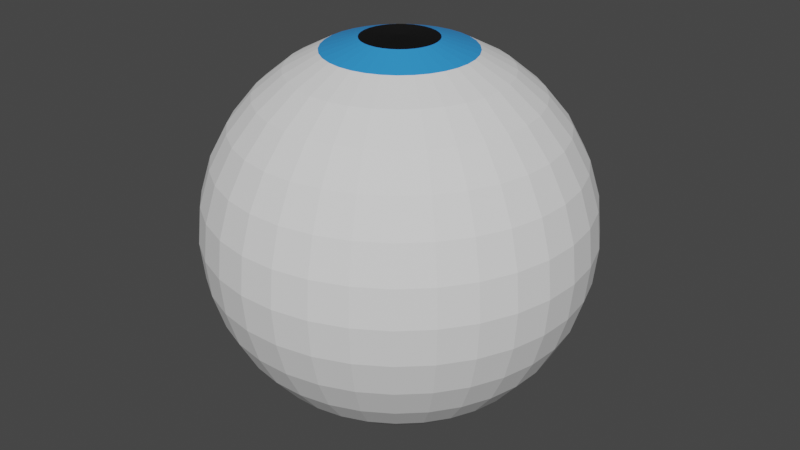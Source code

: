 # Source: eye_v1.blend  (saved by Blender 3.2.14; exported with 4.5.12 LTS)
import bpy
from mathutils import Matrix  # noqa: F401  (used for matrix-valued properties, if any)

bpy.ops.wm.read_factory_settings(use_empty=True)
scene = bpy.context.scene
scene.name = 'Scene'

# ---- collections
col_collection = bpy.data.collections.new('Collection'); scene.collection.children.link(col_collection)

# ---- materials (node trees are filled in below, after node groups)
mat_material_001 = bpy.data.materials.new('Material.001')
mat_material_001.use_transparent_shadow = False
mat_material_003 = bpy.data.materials.new('Material.003')
mat_material_003.use_transparent_shadow = False

# ---- material node trees
mat_material_001.use_nodes = True; mat_material_001.node_tree.nodes.clear()
_N = mat_material_001.node_tree.nodes; _L = mat_material_001.node_tree.links
n0 = _N.new('ShaderNodeBsdfPrincipled'); n0.name = 'Principled BSDF'; n0.location = (10, 300)
n0.distribution = 'GGX'
n0.subsurface_method = 'RANDOM_WALK_SKIN'
n0.inputs[0].default_value = (0.03102, 0.3006, 0.8, 1.0)
n0.inputs[3].default_value = 1.45
n0.inputs[27].default_value = (0.0, 0.0, 0.0, 1.0)
n0.inputs[28].default_value = 1.0
n1 = _N.new('ShaderNodeOutputMaterial'); n1.name = 'Material Output'; n1.location = (300, 300)
_L.new(n0.outputs[0], n1.inputs[0])
n1.is_active_output = True
mat_material_003.use_nodes = True; mat_material_003.node_tree.nodes.clear()
_N = mat_material_003.node_tree.nodes; _L = mat_material_003.node_tree.links
n0 = _N.new('ShaderNodeBsdfPrincipled'); n0.name = 'Principled BSDF'; n0.location = (10, 300)
n0.distribution = 'GGX'
n0.subsurface_method = 'RANDOM_WALK_SKIN'
n0.inputs[0].default_value = (0.0, 0.0, 0.0, 1.0)
n0.inputs[3].default_value = 1.45
n0.inputs[27].default_value = (0.0, 0.0, 0.0, 1.0)
n0.inputs[28].default_value = 1.0
n1 = _N.new('ShaderNodeOutputMaterial'); n1.name = 'Material Output'; n1.location = (300, 300)
_L.new(n0.outputs[0], n1.inputs[0])
n1.is_active_output = True

# ---- world
world_world = bpy.data.worlds.new('World'); scene.world = world_world
world_world.use_nodes = True; world_world.node_tree.nodes.clear()
_N = world_world.node_tree.nodes; _L = world_world.node_tree.links
n0 = _N.new('ShaderNodeOutputWorld'); n0.name = 'World Output'; n0.location = (300, 300)
n1 = _N.new('ShaderNodeBackground'); n1.name = 'Background'; n1.location = (10, 300)
n1.inputs[0].default_value = (0.05088, 0.05088, 0.05088, 1.0)
_L.new(n1.outputs[0], n0.inputs[0])
n0.is_active_output = True
world_world.color = (0.05088, 0.05088, 0.05088)
world_world.use_sun_shadow = False
world_world.sun_shadow_jitter_overblur = 0.0

# ---- meshes
me_sphere = bpy.data.meshes.new('Sphere')
me_sphere.from_pydata([(0.0, 0.3827, 0.9239), (0.0, 0.8315, 0.5556), (0.0, 0.3827, -0.9239), (0.0, 0.1951, -0.9808), (0.07242, 0.3758, 0.9239), (0.1051, 0.5455, 0.8315), (0.1338, 0.6943, 0.7071), (0.1574, 0.8164, 0.5556), (0.1748, 0.9072, 0.3827), (0.1856, 0.9631, 0.1951), (0.1893, 0.9819, -4.371e-08), (0.1856, 0.9631, -0.1951), (0.1748, 0.9072, -0.3827), (0.1574, 0.8164, -0.5556), (0.1338, 0.6943, -0.7071), (0.1051, 0.5455, -0.8315), (0.07242, 0.3758, -0.9239), (0.03692, 0.1916, -0.9808), (0.1422, 0.3553, 0.9239), (0.2065, 0.5158, 0.8315), (0.2628, 0.6565, 0.7071), (0.309, 0.7719, 0.5556), (0.3434, 0.8577, 0.3827), (0.3645, 0.9105, 0.1951), (0.3717, 0.9284, -4.371e-08), (0.3645, 0.9105, -0.1951), (0.3434, 0.8577, -0.3827), (0.309, 0.7719, -0.5556), (0.2628, 0.6565, -0.7071), (0.2065, 0.5158, -0.8315), (0.1422, 0.3553, -0.9239), (0.07251, 0.1811, -0.9808), (0.2069, 0.3219, 0.9239), (0.3004, 0.4674, 0.8315), (0.3823, 0.5949, 0.7071), (0.4495, 0.6995, 0.5556), (0.4995, 0.7772, 0.3827), (0.5303, 0.8251, 0.1951), (0.5406, 0.8413, -4.371e-08), (0.5303, 0.8251, -0.1951), (0.4995, 0.7772, -0.3827), (0.4495, 0.6995, -0.5556), (0.3823, 0.5949, -0.7071), (0.3004, 0.4674, -0.8315), (0.2069, 0.3219, -0.9239), (0.1055, 0.1641, -0.9808), (0.2641, 0.277, 0.9239), (0.3834, 0.4021, 0.8315), (0.488, 0.5118, 0.7071), (0.5738, 0.6018, 0.5556), (0.6375, 0.6686, 0.3827), (0.6768, 0.7098, 0.1951), (0.6901, 0.7237, -4.371e-08), (0.6768, 0.7098, -0.1951), (0.6375, 0.6686, -0.3827), (0.5738, 0.6018, -0.5556), (0.488, 0.5118, -0.7071), (0.3834, 0.4021, -0.8315), (0.2641, 0.277, -0.9239), (0.1346, 0.1412, -0.9808), (0.3117, 0.222, 0.9239), (0.4526, 0.3223, 0.8315), (0.576, 0.4102, 0.7071), (0.6773, 0.4823, 0.5556), (0.7526, 0.5359, 0.3827), (0.7989, 0.5689, 0.1951), (0.8146, 0.5801, -4.371e-08), (0.7989, 0.5689, -0.1951), (0.7526, 0.5359, -0.3827), (0.6773, 0.4823, -0.5556), (0.576, 0.4102, -0.7071), (0.4526, 0.3223, -0.8315), (0.3117, 0.222, -0.9239), (0.1589, 0.1132, -0.9808), (0.3481, 0.159, 0.9239), (0.5054, 0.2308, 0.8315), (0.6432, 0.2937, 0.7071), (0.7563, 0.3454, 0.5556), (0.8404, 0.3838, 0.3827), (0.8922, 0.4074, 0.1951), (0.9096, 0.4154, -4.371e-08), (0.8922, 0.4074, -0.1951), (0.8404, 0.3838, -0.3827), (0.7563, 0.3454, -0.5556), (0.6432, 0.2937, -0.7071), (0.5054, 0.2308, -0.8315), (0.3481, 0.159, -0.9239), (0.1775, 0.08104, -0.9808), (0.3719, 0.09022, 0.9239), (0.5399, 0.131, 0.8315), (0.6872, 0.1667, 0.7071), (0.808, 0.196, 0.5556), (0.8978, 0.2178, 0.3827), (0.9531, 0.2312, 0.1951), (0.9718, 0.2358, -4.371e-08), (0.9531, 0.2312, -0.1951), (0.8978, 0.2178, -0.3827), (0.808, 0.196, -0.5556), (0.6872, 0.1667, -0.7071), (0.5399, 0.131, -0.8315), (0.3719, 0.09022, -0.9239), (0.1896, 0.04599, -0.9808), (0.3823, 0.01821, 0.9239), (0.5549, 0.02644, 0.8315), (0.7063, 0.03365, 0.7071), (0.8305, 0.03956, 0.5556), (0.9228, 0.04396, 0.3827), (0.9797, 0.04667, 0.1951), (0.9989, 0.04758, -4.371e-08), (0.9797, 0.04667, -0.1951), (0.9228, 0.04396, -0.3827), (0.8305, 0.03956, -0.5556), (0.7063, 0.03365, -0.7071), (0.5549, 0.02644, -0.8315), (0.3823, 0.01821, -0.9239), (0.1949, 0.009283, -0.9808), (0.3788, -0.05446, 0.9239), (0.5499, -0.07907, 0.8315), (0.6999, -0.1006, 0.7071), (0.823, -0.1183, 0.5556), (0.9145, -0.1315, 0.3827), (0.9708, -0.1396, 0.1951), (0.9898, -0.1423, -4.371e-08), (0.9708, -0.1396, -0.1951), (0.9145, -0.1315, -0.3827), (0.823, -0.1183, -0.5556), (0.6999, -0.1006, -0.7071), (0.5499, -0.07907, -0.8315), (0.3788, -0.05446, -0.9239), (0.1931, -0.02776, -0.9808), (0.3616, -0.1252, 0.9239), (0.525, -0.1817, 0.8315), (0.6682, -0.2313, 0.7071), (0.7857, -0.2719, 0.5556), (0.8731, -0.3022, 0.3827), (0.9268, -0.3208, 0.1951), (0.945, -0.3271, -4.371e-08), (0.9268, -0.3208, -0.1951), (0.8731, -0.3022, -0.3827), (0.7857, -0.2719, -0.5556), (0.6682, -0.2313, -0.7071), (0.525, -0.1817, -0.8315), (0.3616, -0.1252, -0.9239), (0.1844, -0.06381, -0.9808), (0.3314, -0.1913, 0.9239), (0.4811, -0.2778, 0.8315), (0.6124, -0.3536, 0.7071), (0.7201, -0.4157, 0.5556), (0.8001, -0.4619, 0.3827), (0.8494, -0.4904, 0.1951), (0.866, -0.5, -4.371e-08), (0.8494, -0.4904, -0.1951), (0.8001, -0.4619, -0.3827), (0.7201, -0.4157, -0.5556), (0.6124, -0.3536, -0.7071), (0.4811, -0.2778, -0.8315), (0.3314, -0.1913, -0.9239), (0.169, -0.09755, -0.9808), (0.2892, -0.2506, 0.9239), (0.4199, -0.3638, 0.8315), (0.5344, -0.4631, 0.7071), (0.6284, -0.5445, 0.5556), (0.6982, -0.605, 0.3827), (0.7412, -0.6423, 0.1951), (0.7557, -0.6549, -4.371e-08), (0.7412, -0.6423, -0.1951), (0.6982, -0.605, -0.3827), (0.6284, -0.5445, -0.5556), (0.5344, -0.4631, -0.7071), (0.4199, -0.3638, -0.8315), (0.2892, -0.2506, -0.9239), (0.1474, -0.1278, -0.9808), (0.2366, -0.3008, 0.9239), (0.3434, -0.4367, 0.8315), (0.4371, -0.5558, 0.7071), (0.514, -0.6536, 0.5556), (0.5711, -0.7262, 0.3827), (0.6063, -0.7709, 0.1951), (0.6182, -0.7861, -4.371e-08), (0.6063, -0.7709, -0.1951), (0.5711, -0.7262, -0.3827), (0.514, -0.6536, -0.5556), (0.4371, -0.5558, -0.7071), (0.3434, -0.4367, -0.8315), (0.2366, -0.3008, -0.9239), (0.1206, -0.1534, -0.9808), (0.1754, -0.3401, 0.9239), (0.2546, -0.4938, 0.8315), (0.324, -0.6285, 0.7071), (0.381, -0.739, 0.5556), (0.4233, -0.8212, 0.3827), (0.4494, -0.8718, 0.1951), (0.4582, -0.8888, -4.371e-08), (0.4494, -0.8718, -0.1951), (0.4233, -0.8212, -0.3827), (0.381, -0.739, -0.5556), (0.324, -0.6285, -0.7071), (0.2546, -0.4938, -0.8315), (0.1754, -0.3401, -0.9239), (0.0894, -0.1734, -0.9808), (0.1078, -0.3672, 0.9239), (0.1565, -0.5331, 0.8315), (0.1992, -0.6785, 0.7071), (0.2343, -0.7978, 0.5556), (0.2603, -0.8865, 0.3827), (0.2763, -0.9411, 0.1951), (0.2817, -0.9595, -4.371e-08), (0.2763, -0.9411, -0.1951), (0.2603, -0.8865, -0.3827), (0.2343, -0.7978, -0.5556), (0.1992, -0.6785, -0.7071), (0.1565, -0.5331, -0.8315), (0.1078, -0.3672, -0.9239), (0.05496, -0.1872, -0.9808), (0.03638, -0.381, 0.9239), (0.05281, -0.5531, 0.8315), (0.06721, -0.7039, 0.7071), (0.07904, -0.8277, 0.5556), (0.08782, -0.9197, 0.3827), (0.09323, -0.9763, 0.1951), (0.09506, -0.9955, -4.371e-08), (0.09323, -0.9763, -0.1951), (0.08782, -0.9197, -0.3827), (0.07904, -0.8277, -0.5556), (0.06721, -0.7039, -0.7071), (0.05281, -0.5531, -0.8315), (0.03638, -0.381, -0.9239), (0.01854, -0.1942, -0.9808), (-0.03638, -0.381, 0.9239), (-0.05281, -0.5531, 0.8315), (-0.06721, -0.7039, 0.7071), (-0.07904, -0.8277, 0.5556), (-0.08782, -0.9197, 0.3827), (-0.09323, -0.9763, 0.1951), (-0.09506, -0.9955, -4.371e-08), (-0.09323, -0.9763, -0.1951), (-0.08782, -0.9197, -0.3827), (-0.07904, -0.8277, -0.5556), (-0.06721, -0.7039, -0.7071), (-0.05281, -0.5531, -0.8315), (-0.03638, -0.381, -0.9239), (-0.01854, -0.1942, -0.9808), (-0.1078, -0.3672, 0.9239), (-0.1565, -0.5331, 0.8315), (-0.1992, -0.6785, 0.7071), (-0.2343, -0.7978, 0.5556), (-0.2603, -0.8865, 0.3827), (-0.2763, -0.9411, 0.1951), (-0.2817, -0.9595, -4.371e-08), (-0.2763, -0.9411, -0.1951), (-0.2603, -0.8865, -0.3827), (-0.2343, -0.7978, -0.5556), (-0.1992, -0.6785, -0.7071), (-0.1565, -0.5331, -0.8315), (-0.1078, -0.3672, -0.9239), (-0.05496, -0.1872, -0.9808), (-0.1754, -0.3401, 0.9239), (-0.2546, -0.4938, 0.8315), (-0.324, -0.6285, 0.7071), (-0.381, -0.739, 0.5556), (-0.4233, -0.8212, 0.3827), (-0.4494, -0.8718, 0.1951), (-0.4582, -0.8888, -4.371e-08), (-0.4494, -0.8718, -0.1951), (-0.4233, -0.8212, -0.3827), (-0.381, -0.739, -0.5556), (-0.324, -0.6285, -0.7071), (-0.2546, -0.4938, -0.8315), (-0.1754, -0.3401, -0.9239), (-0.0894, -0.1734, -0.9808), (-0.2366, -0.3008, 0.9239), (-0.3434, -0.4367, 0.8315), (-0.4371, -0.5558, 0.7071), (-0.514, -0.6536, 0.5556), (-0.5711, -0.7262, 0.3827), (-0.6063, -0.7709, 0.1951), (-0.6182, -0.7861, -4.371e-08), (-0.6063, -0.7709, -0.1951), (-0.5711, -0.7262, -0.3827), (-0.514, -0.6536, -0.5556), (-0.4371, -0.5558, -0.7071), (-0.3434, -0.4367, -0.8315), (-0.2366, -0.3008, -0.9239), (-0.1206, -0.1534, -0.9808), (-0.2892, -0.2506, 0.9239), (-0.4199, -0.3638, 0.8315), (-0.5344, -0.4631, 0.7071), (-0.6284, -0.5445, 0.5556), (-0.6982, -0.605, 0.3827), (-0.7412, -0.6423, 0.1951), (-0.7557, -0.6549, -4.371e-08), (-0.7412, -0.6423, -0.1951), (-0.6982, -0.605, -0.3827), (-0.6284, -0.5445, -0.5556), (-0.5344, -0.4631, -0.7071), (-0.4199, -0.3638, -0.8315), (-0.2892, -0.2506, -0.9239), (-0.1474, -0.1278, -0.9808), (-0.3314, -0.1913, 0.9239), (-0.4811, -0.2778, 0.8315), (-0.6124, -0.3536, 0.7071), (-0.7201, -0.4157, 0.5556), (-0.8001, -0.4619, 0.3827), (-0.8494, -0.4904, 0.1951), (-0.866, -0.5, -4.371e-08), (-0.8494, -0.4904, -0.1951), (-0.8001, -0.4619, -0.3827), (-0.7201, -0.4157, -0.5556), (-0.6124, -0.3536, -0.7071), (-0.4811, -0.2778, -0.8315), (-0.3314, -0.1913, -0.9239), (-0.169, -0.09755, -0.9808), (-0.3616, -0.1252, 0.9239), (-0.525, -0.1817, 0.8315), (-0.6682, -0.2313, 0.7071), (-0.7857, -0.2719, 0.5556), (-0.8731, -0.3022, 0.3827), (-0.9268, -0.3208, 0.1951), (-0.945, -0.3271, -4.371e-08), (-0.9268, -0.3208, -0.1951), (-0.8731, -0.3022, -0.3827), (-0.7857, -0.2719, -0.5556), (-0.6682, -0.2313, -0.7071), (-0.525, -0.1817, -0.8315), (-0.3616, -0.1252, -0.9239), (-0.1844, -0.06381, -0.9808), (-0.3788, -0.05446, 0.9239), (-0.5499, -0.07907, 0.8315), (-0.6999, -0.1006, 0.7071), (-0.823, -0.1183, 0.5556), (-0.9145, -0.1315, 0.3827), (-0.9708, -0.1396, 0.1951), (-0.9898, -0.1423, -4.371e-08), (-0.9708, -0.1396, -0.1951), (-0.9145, -0.1315, -0.3827), (-0.823, -0.1183, -0.5556), (-0.6999, -0.1006, -0.7071), (-0.5499, -0.07907, -0.8315), (-0.3788, -0.05446, -0.9239), (-0.1931, -0.02776, -0.9808), (-0.3823, 0.01821, 0.9239), (-0.5549, 0.02643, 0.8315), (-0.7063, 0.03365, 0.7071), (-0.8305, 0.03956, 0.5556), (-0.9228, 0.04396, 0.3827), (-0.9797, 0.04667, 0.1951), (-0.9989, 0.04758, -4.371e-08), (-0.9797, 0.04667, -0.1951), (-0.9228, 0.04396, -0.3827), (-0.8305, 0.03956, -0.5556), (-0.7063, 0.03365, -0.7071), (-0.5549, 0.02643, -0.8315), (-0.3823, 0.01821, -0.9239), (-0.1949, 0.009283, -0.9808), (-0.3719, 0.09022, 0.9239), (-0.5399, 0.131, 0.8315), (-0.6872, 0.1667, 0.7071), (-0.808, 0.196, 0.5556), (-0.8978, 0.2178, 0.3827), (-0.9531, 0.2312, 0.1951), (-0.9718, 0.2358, -4.371e-08), (-0.9531, 0.2312, -0.1951), (-0.8978, 0.2178, -0.3827), (-0.808, 0.196, -0.5556), (-0.6872, 0.1667, -0.7071), (-0.5399, 0.131, -0.8315), (-0.3719, 0.09022, -0.9239), (-0.1896, 0.04599, -0.9808), (0.0, -8.742e-08, -1.0), (-0.3481, 0.159, 0.9239), (-0.5054, 0.2308, 0.8315), (-0.6432, 0.2937, 0.7071), (-0.7563, 0.3454, 0.5556), (-0.8404, 0.3838, 0.3827), (-0.8922, 0.4074, 0.1951), (-0.9096, 0.4154, -4.371e-08), (-0.8922, 0.4074, -0.1951), (-0.8404, 0.3838, -0.3827), (-0.7563, 0.3454, -0.5556), (-0.6432, 0.2937, -0.7071), (-0.5054, 0.2308, -0.8315), (-0.3481, 0.159, -0.9239), (-0.1775, 0.08104, -0.9808), (-0.3117, 0.222, 0.9239), (-0.4526, 0.3223, 0.8315), (-0.576, 0.4102, 0.7071), (-0.6773, 0.4823, 0.5556), (-0.7526, 0.5359, 0.3827), (-0.7989, 0.5689, 0.1951), (-0.8146, 0.5801, -4.371e-08), (-0.7989, 0.5689, -0.1951), (-0.7526, 0.5359, -0.3827), (-0.6773, 0.4823, -0.5556), (-0.576, 0.4102, -0.7071), (-0.4526, 0.3223, -0.8315), (-0.3117, 0.222, -0.9239), (-0.1589, 0.1132, -0.9808), (-0.2641, 0.277, 0.9239), (-0.3834, 0.4021, 0.8315), (-0.488, 0.5118, 0.7071), (-0.5738, 0.6018, 0.5556), (-0.6376, 0.6686, 0.3827), (-0.6768, 0.7098, 0.1951), (-0.6901, 0.7237, -4.371e-08), (-0.6768, 0.7098, -0.1951), (-0.6376, 0.6686, -0.3827), (-0.5738, 0.6018, -0.5556), (-0.488, 0.5118, -0.7071), (-0.3834, 0.4021, -0.8315), (-0.2641, 0.277, -0.9239), (-0.1346, 0.1412, -0.9808), (-0.2069, 0.3219, 0.9239), (-0.3004, 0.4674, 0.8315), (-0.3823, 0.5949, 0.7071), (-0.4495, 0.6995, 0.5556), (-0.4995, 0.7772, 0.3827), (-0.5303, 0.8251, 0.1951), (-0.5406, 0.8413, -4.371e-08), (-0.5303, 0.8251, -0.1951), (-0.4995, 0.7772, -0.3827), (-0.4495, 0.6995, -0.5556), (-0.3823, 0.5949, -0.7071), (-0.3004, 0.4674, -0.8315), (-0.2069, 0.3219, -0.9239), (-0.1055, 0.1641, -0.9808), (-0.1422, 0.3553, 0.9239), (-0.2065, 0.5158, 0.8315), (-0.2628, 0.6565, 0.7071), (-0.309, 0.7719, 0.5556), (-0.3434, 0.8577, 0.3827), (-0.3645, 0.9105, 0.1951), (-0.3717, 0.9284, -4.371e-08), (-0.3645, 0.9105, -0.1951), (-0.3434, 0.8577, -0.3827), (-0.309, 0.7719, -0.5556), (-0.2628, 0.6565, -0.7071), (-0.2065, 0.5158, -0.8315), (-0.1422, 0.3553, -0.9239), (-0.07251, 0.1811, -0.9808), (-0.07242, 0.3758, 0.9239), (-0.1051, 0.5455, 0.8315), (-0.1338, 0.6943, 0.7071), (-0.1574, 0.8164, 0.5556), (-0.1748, 0.9072, 0.3827), (-0.1856, 0.9631, 0.1951), (-0.1893, 0.9819, -4.371e-08), (-0.1856, 0.9631, -0.1951), (-0.1748, 0.9072, -0.3827), (-0.1574, 0.8164, -0.5556), (-0.1338, 0.6943, -0.7071), (-0.1051, 0.5455, -0.8315), (-0.07242, 0.3758, -0.9239), (-0.03692, 0.1916, -0.9808), (-1.027e-07, 0.5556, 0.8315), (-2.816e-08, 0.7071, 0.7071), (-8.776e-08, 0.9239, 0.3827), (-8.776e-08, 0.9808, 0.1951), (-1.772e-07, 1.0, -4.371e-08), (-8.776e-08, 0.9808, -0.1951), (-8.776e-08, 0.9239, -0.3827), (-1.474e-07, 0.8315, -0.5556), (-2.816e-08, 0.7071, -0.7071), (-4.306e-08, 0.5556, -0.8315)], [], [(462, 461, 14, 15), (455, 1, 7, 8), (2, 462, 15, 16), (456, 455, 8, 9), (3, 2, 16, 17), (457, 456, 9, 10), (368, 3, 17), (458, 457, 10, 11), (459, 458, 11, 12), (453, 0, 4, 5), (460, 459, 12, 13), (454, 453, 5, 6), (461, 460, 13, 14), (1, 454, 6, 7), (6, 5, 19, 20), (14, 13, 27, 28), (7, 6, 20, 21), (15, 14, 28, 29), (8, 7, 21, 22), (16, 15, 29, 30), (9, 8, 22, 23), (17, 16, 30, 31), (10, 9, 23, 24), (368, 17, 31), (11, 10, 24, 25), (12, 11, 25, 26), (5, 4, 18, 19), (13, 12, 26, 27), (24, 23, 37, 38), (368, 31, 45), (25, 24, 38, 39), (26, 25, 39, 40), (19, 18, 32, 33), (27, 26, 40, 41), (20, 19, 33, 34), (28, 27, 41, 42), (21, 20, 34, 35), (29, 28, 42, 43), (22, 21, 35, 36), (30, 29, 43, 44), (23, 22, 36, 37), (31, 30, 44, 45), (42, 41, 55, 56), (35, 34, 48, 49), (43, 42, 56, 57), (36, 35, 49, 50), (44, 43, 57, 58), (37, 36, 50, 51), (45, 44, 58, 59), (38, 37, 51, 52), (368, 45, 59), (39, 38, 52, 53), (40, 39, 53, 54), (33, 32, 46, 47), (41, 40, 54, 55), (34, 33, 47, 48), (368, 59, 73), (53, 52, 66, 67), (54, 53, 67, 68), (47, 46, 60, 61), (55, 54, 68, 69), (48, 47, 61, 62), (56, 55, 69, 70), (49, 48, 62, 63), (57, 56, 70, 71), (50, 49, 63, 64), (58, 57, 71, 72), (51, 50, 64, 65), (59, 58, 72, 73), (52, 51, 65, 66), (71, 70, 84, 85), (64, 63, 77, 78), (72, 71, 85, 86), (65, 64, 78, 79), (73, 72, 86, 87), (66, 65, 79, 80), (368, 73, 87), (67, 66, 80, 81), (68, 67, 81, 82), (61, 60, 74, 75), (69, 68, 82, 83), (62, 61, 75, 76), (70, 69, 83, 84), (63, 62, 76, 77), (82, 81, 95, 96), (75, 74, 88, 89), (83, 82, 96, 97), (76, 75, 89, 90), (84, 83, 97, 98), (77, 76, 90, 91), (85, 84, 98, 99), (78, 77, 91, 92), (86, 85, 99, 100), (79, 78, 92, 93), (87, 86, 100, 101), (80, 79, 93, 94), (368, 87, 101), (81, 80, 94, 95), (92, 91, 105, 106), (100, 99, 113, 114), (93, 92, 106, 107), (101, 100, 114, 115), (94, 93, 107, 108), (368, 101, 115), (95, 94, 108, 109), (96, 95, 109, 110), (89, 88, 102, 103), (97, 96, 110, 111), (90, 89, 103, 104), (98, 97, 111, 112), (91, 90, 104, 105), (99, 98, 112, 113), (110, 109, 123, 124), (103, 102, 116, 117), (111, 110, 124, 125), (104, 103, 117, 118), (112, 111, 125, 126), (105, 104, 118, 119), (113, 112, 126, 127), (106, 105, 119, 120), (114, 113, 127, 128), (107, 106, 120, 121), (115, 114, 128, 129), (108, 107, 121, 122), (368, 115, 129), (109, 108, 122, 123), (128, 127, 141, 142), (121, 120, 134, 135), (129, 128, 142, 143), (122, 121, 135, 136), (368, 129, 143), (123, 122, 136, 137), (124, 123, 137, 138), (117, 116, 130, 131), (125, 124, 138, 139), (118, 117, 131, 132), (126, 125, 139, 140), (119, 118, 132, 133), (127, 126, 140, 141), (120, 119, 133, 134), (131, 130, 144, 145), (139, 138, 152, 153), (132, 131, 145, 146), (140, 139, 153, 154), (133, 132, 146, 147), (141, 140, 154, 155), (134, 133, 147, 148), (142, 141, 155, 156), (135, 134, 148, 149), (143, 142, 156, 157), (136, 135, 149, 150), (368, 143, 157), (137, 136, 150, 151), (138, 137, 151, 152), (149, 148, 162, 163), (157, 156, 170, 171), (150, 149, 163, 164), (368, 157, 171), (151, 150, 164, 165), (152, 151, 165, 166), (145, 144, 158, 159), (153, 152, 166, 167), (146, 145, 159, 160), (154, 153, 167, 168), (147, 146, 160, 161), (155, 154, 168, 169), (148, 147, 161, 162), (156, 155, 169, 170), (167, 166, 180, 181), (160, 159, 173, 174), (168, 167, 181, 182), (161, 160, 174, 175), (169, 168, 182, 183), (162, 161, 175, 176), (170, 169, 183, 184), (163, 162, 176, 177), (171, 170, 184, 185), (164, 163, 177, 178), (368, 171, 185), (165, 164, 178, 179), (166, 165, 179, 180), (159, 158, 172, 173), (185, 184, 198, 199), (178, 177, 191, 192), (368, 185, 199), (179, 178, 192, 193), (180, 179, 193, 194), (173, 172, 186, 187), (181, 180, 194, 195), (174, 173, 187, 188), (182, 181, 195, 196), (175, 174, 188, 189), (183, 182, 196, 197), (176, 175, 189, 190), (184, 183, 197, 198), (177, 176, 190, 191), (196, 195, 209, 210), (189, 188, 202, 203), (197, 196, 210, 211), (190, 189, 203, 204), (198, 197, 211, 212), (191, 190, 204, 205), (199, 198, 212, 213), (192, 191, 205, 206), (368, 199, 213), (193, 192, 206, 207), (194, 193, 207, 208), (187, 186, 200, 201), (195, 194, 208, 209), (188, 187, 201, 202), (368, 213, 227), (207, 206, 220, 221), (208, 207, 221, 222), (201, 200, 214, 215), (209, 208, 222, 223), (202, 201, 215, 216), (210, 209, 223, 224), (203, 202, 216, 217), (211, 210, 224, 225), (204, 203, 217, 218), (212, 211, 225, 226), (205, 204, 218, 219), (213, 212, 226, 227), (206, 205, 219, 220), (217, 216, 230, 231), (225, 224, 238, 239), (218, 217, 231, 232), (226, 225, 239, 240), (219, 218, 232, 233), (227, 226, 240, 241), (220, 219, 233, 234), (368, 227, 241), (221, 220, 234, 235), (222, 221, 235, 236), (215, 214, 228, 229), (223, 222, 236, 237), (216, 215, 229, 230), (224, 223, 237, 238), (235, 234, 248, 249), (236, 235, 249, 250), (229, 228, 242, 243), (237, 236, 250, 251), (230, 229, 243, 244), (238, 237, 251, 252), (231, 230, 244, 245), (239, 238, 252, 253), (232, 231, 245, 246), (240, 239, 253, 254), (233, 232, 246, 247), (241, 240, 254, 255), (234, 233, 247, 248), (368, 241, 255), (253, 252, 266, 267), (246, 245, 259, 260), (254, 253, 267, 268), (247, 246, 260, 261), (255, 254, 268, 269), (248, 247, 261, 262), (368, 255, 269), (249, 248, 262, 263), (250, 249, 263, 264), (243, 242, 256, 257), (251, 250, 264, 265), (244, 243, 257, 258), (252, 251, 265, 266), (245, 244, 258, 259), (264, 263, 277, 278), (257, 256, 270, 271), (265, 264, 278, 279), (258, 257, 271, 272), (266, 265, 279, 280), (259, 258, 272, 273), (267, 266, 280, 281), (260, 259, 273, 274), (268, 267, 281, 282), (261, 260, 274, 275), (269, 268, 282, 283), (262, 261, 275, 276), (368, 269, 283), (263, 262, 276, 277), (274, 273, 287, 288), (282, 281, 295, 296), (275, 274, 288, 289), (283, 282, 296, 297), (276, 275, 289, 290), (368, 283, 297), (277, 276, 290, 291), (278, 277, 291, 292), (271, 270, 284, 285), (279, 278, 292, 293), (272, 271, 285, 286), (280, 279, 293, 294), (273, 272, 286, 287), (281, 280, 294, 295), (292, 291, 305, 306), (285, 284, 298, 299), (293, 292, 306, 307), (286, 285, 299, 300), (294, 293, 307, 308), (287, 286, 300, 301), (295, 294, 308, 309), (288, 287, 301, 302), (296, 295, 309, 310), (289, 288, 302, 303), (297, 296, 310, 311), (290, 289, 303, 304), (368, 297, 311), (291, 290, 304, 305), (310, 309, 323, 324), (303, 302, 316, 317), (311, 310, 324, 325), (304, 303, 317, 318), (368, 311, 325), (305, 304, 318, 319), (306, 305, 319, 320), (299, 298, 312, 313), (307, 306, 320, 321), (300, 299, 313, 314), (308, 307, 321, 322), (301, 300, 314, 315), (309, 308, 322, 323), (302, 301, 315, 316), (321, 320, 334, 335), (314, 313, 327, 328), (322, 321, 335, 336), (315, 314, 328, 329), (323, 322, 336, 337), (316, 315, 329, 330), (324, 323, 337, 338), (317, 316, 330, 331), (325, 324, 338, 339), (318, 317, 331, 332), (368, 325, 339), (319, 318, 332, 333), (320, 319, 333, 334), (313, 312, 326, 327), (339, 338, 352, 353), (332, 331, 345, 346), (368, 339, 353), (333, 332, 346, 347), (334, 333, 347, 348), (327, 326, 340, 341), (335, 334, 348, 349), (328, 327, 341, 342), (336, 335, 349, 350), (329, 328, 342, 343), (337, 336, 350, 351), (330, 329, 343, 344), (338, 337, 351, 352), (331, 330, 344, 345), (342, 341, 355, 356), (350, 349, 363, 364), (343, 342, 356, 357), (351, 350, 364, 365), (344, 343, 357, 358), (352, 351, 365, 366), (345, 344, 358, 359), (353, 352, 366, 367), (346, 345, 359, 360), (368, 353, 367), (347, 346, 360, 361), (348, 347, 361, 362), (341, 340, 354, 355), (349, 348, 362, 363), (360, 359, 374, 375), (368, 367, 382), (361, 360, 375, 376), (362, 361, 376, 377), (355, 354, 369, 370), (363, 362, 377, 378), (356, 355, 370, 371), (364, 363, 378, 379), (357, 356, 371, 372), (365, 364, 379, 380), (358, 357, 372, 373), (366, 365, 380, 381), (359, 358, 373, 374), (367, 366, 381, 382), (379, 378, 392, 393), (372, 371, 385, 386), (380, 379, 393, 394), (373, 372, 386, 387), (381, 380, 394, 395), (374, 373, 387, 388), (382, 381, 395, 396), (375, 374, 388, 389), (368, 382, 396), (376, 375, 389, 390), (377, 376, 390, 391), (370, 369, 383, 384), (378, 377, 391, 392), (371, 370, 384, 385), (368, 396, 410), (390, 389, 403, 404), (391, 390, 404, 405), (384, 383, 397, 398), (392, 391, 405, 406), (385, 384, 398, 399), (393, 392, 406, 407), (386, 385, 399, 400), (394, 393, 407, 408), (387, 386, 400, 401), (395, 394, 408, 409), (388, 387, 401, 402), (396, 395, 409, 410), (389, 388, 402, 403), (400, 399, 413, 414), (408, 407, 421, 422), (401, 400, 414, 415), (409, 408, 422, 423), (402, 401, 415, 416), (410, 409, 423, 424), (403, 402, 416, 417), (368, 410, 424), (404, 403, 417, 418), (405, 404, 418, 419), (398, 397, 411, 412), (406, 405, 419, 420), (399, 398, 412, 413), (407, 406, 420, 421), (418, 417, 431, 432), (419, 418, 432, 433), (412, 411, 425, 426), (420, 419, 433, 434), (413, 412, 426, 427), (421, 420, 434, 435), (414, 413, 427, 428), (422, 421, 435, 436), (415, 414, 428, 429), (423, 422, 436, 437), (416, 415, 429, 430), (424, 423, 437, 438), (417, 416, 430, 431), (368, 424, 438), (436, 435, 449, 450), (429, 428, 442, 443), (437, 436, 450, 451), (430, 429, 443, 444), (438, 437, 451, 452), (431, 430, 444, 445), (368, 438, 452), (432, 431, 445, 446), (433, 432, 446, 447), (426, 425, 439, 440), (434, 433, 447, 448), (427, 426, 440, 441), (435, 434, 448, 449), (428, 427, 441, 442), (447, 446, 458, 459), (440, 439, 0, 453), (448, 447, 459, 460), (441, 440, 453, 454), (449, 448, 460, 461), (442, 441, 454, 1), (450, 449, 461, 462), (443, 442, 1, 455), (451, 450, 462, 2), (444, 443, 455, 456), (452, 451, 2, 3), (445, 444, 456, 457), (368, 452, 3), (446, 445, 457, 458)])
_uv = me_sphere.uv_layers.new(name='UVMap')
_uv.uv.foreach_set('vector', [0.7273, 0.1875, 0.7273, 0.25, 0.697, 0.25, 0.697, 0.1875, 0.7273, 0.625, 0.7273, 0.6875, 0.697, 0.6875, 0.697, 0.625, 0.7273, 0.125, 0.7273, 0.1875, 0.697, 0.1875, 0.697, 0.125, 0.7273, 0.5625, 0.7273, 0.625, 0.697, 0.625, 0.697, 0.5625, 0.7273, 0.0625, 0.7273, 0.125, 0.697, 0.125, 0.697, 0.0625, 0.7273, 0.5, 0.7273, 0.5625, 0.697, 0.5625, 0.697, 0.5, 0.7121, 0.0, 0.7273, 0.0625, 0.697, 0.0625, 0.7273, 0.4375, 0.7273, 0.5, 0.697, 0.5, 0.697, 0.4375, 0.7273, 0.375, 0.7273, 0.4375, 0.697, 0.4375, 0.697, 0.375, 0.7273, 0.8125, 0.7273, 0.875, 0.697, 0.875, 0.697, 0.8125, 0.7273, 0.3125, 0.7273, 0.375, 0.697, 0.375, 0.697, 0.3125, 0.7273, 0.75, 0.7273, 0.8125, 0.697, 0.8125, 0.697, 0.75, 0.7273, 0.25, 0.7273, 0.3125, 0.697, 0.3125, 0.697, 0.25, 0.7273, 0.6875, 0.7273, 0.75, 0.697, 0.75, 0.697, 0.6875, 0.697, 0.75, 0.697, 0.8125, 0.6667, 0.8125, 0.6667, 0.75, 0.697, 0.25, 0.697, 0.3125, 0.6667, 0.3125, 0.6667, 0.25, 0.697, 0.6875, 0.697, 0.75, 0.6667, 0.75, 0.6667, 0.6875, 0.697, 0.1875, 0.697, 0.25, 0.6667, 0.25, 0.6667, 0.1875, 0.697, 0.625, 0.697, 0.6875, 0.6667, 0.6875, 0.6667, 0.625, 0.697, 0.125, 0.697, 0.1875, 0.6667, 0.1875, 0.6667, 0.125, 0.697, 0.5625, 0.697, 0.625, 0.6667, 0.625, 0.6667, 0.5625, 0.697, 0.0625, 0.697, 0.125, 0.6667, 0.125, 0.6667, 0.0625, 0.697, 0.5, 0.697, 0.5625, 0.6667, 0.5625, 0.6667, 0.5, 0.6818, 0.0, 0.697, 0.0625, 0.6667, 0.0625, 0.697, 0.4375, 0.697, 0.5, 0.6667, 0.5, 0.6667, 0.4375, 0.697, 0.375, 0.697, 0.4375, 0.6667, 0.4375, 0.6667, 0.375, 0.697, 0.8125, 0.697, 0.875, 0.6667, 0.875, 0.6667, 0.8125, 0.697, 0.3125, 0.697, 0.375, 0.6667, 0.375, 0.6667, 0.3125, 0.6667, 0.5, 0.6667, 0.5625, 0.6364, 0.5625, 0.6364, 0.5, 0.6515, 0.0, 0.6667, 0.0625, 0.6364, 0.0625, 0.6667, 0.4375, 0.6667, 0.5, 0.6364, 0.5, 0.6364, 0.4375, 0.6667, 0.375, 0.6667, 0.4375, 0.6364, 0.4375, 0.6364, 0.375, 0.6667, 0.8125, 0.6667, 0.875, 0.6364, 0.875, 0.6364, 0.8125, 0.6667, 0.3125, 0.6667, 0.375, 0.6364, 0.375, 0.6364, 0.3125, 0.6667, 0.75, 0.6667, 0.8125, 0.6364, 0.8125, 0.6364, 0.75, 0.6667, 0.25, 0.6667, 0.3125, 0.6364, 0.3125, 0.6364, 0.25, 0.6667, 0.6875, 0.6667, 0.75, 0.6364, 0.75, 0.6364, 0.6875, 0.6667, 0.1875, 0.6667, 0.25, 0.6364, 0.25, 0.6364, 0.1875, 0.6667, 0.625, 0.6667, 0.6875, 0.6364, 0.6875, 0.6364, 0.625, 0.6667, 0.125, 0.6667, 0.1875, 0.6364, 0.1875, 0.6364, 0.125, 0.6667, 0.5625, 0.6667, 0.625, 0.6364, 0.625, 0.6364, 0.5625, 0.6667, 0.0625, 0.6667, 0.125, 0.6364, 0.125, 0.6364, 0.0625, 0.6364, 0.25, 0.6364, 0.3125, 0.6061, 0.3125, 0.6061, 0.25, 0.6364, 0.6875, 0.6364, 0.75, 0.6061, 0.75, 0.6061, 0.6875, 0.6364, 0.1875, 0.6364, 0.25, 0.6061, 0.25, 0.6061, 0.1875, 0.6364, 0.625, 0.6364, 0.6875, 0.6061, 0.6875, 0.6061, 0.625, 0.6364, 0.125, 0.6364, 0.1875, 0.6061, 0.1875, 0.6061, 0.125, 0.6364, 0.5625, 0.6364, 0.625, 0.6061, 0.625, 0.6061, 0.5625, 0.6364, 0.0625, 0.6364, 0.125, 0.6061, 0.125, 0.6061, 0.0625, 0.6364, 0.5, 0.6364, 0.5625, 0.6061, 0.5625, 0.6061, 0.5, 0.6212, 0.0, 0.6364, 0.0625, 0.6061, 0.0625, 0.6364, 0.4375, 0.6364, 0.5, 0.6061, 0.5, 0.6061, 0.4375, 0.6364, 0.375, 0.6364, 0.4375, 0.6061, 0.4375, 0.6061, 0.375, 0.6364, 0.8125, 0.6364, 0.875, 0.6061, 0.875, 0.6061, 0.8125, 0.6364, 0.3125, 0.6364, 0.375, 0.6061, 0.375, 0.6061, 0.3125, 0.6364, 0.75, 0.6364, 0.8125, 0.6061, 0.8125, 0.6061, 0.75, 0.5909, 0.0, 0.6061, 0.0625, 0.5758, 0.0625, 0.6061, 0.4375, 0.6061, 0.5, 0.5758, 0.5, 0.5758, 0.4375, 0.6061, 0.375, 0.6061, 0.4375, 0.5758, 0.4375, 0.5758, 0.375, 0.6061, 0.8125, 0.6061, 0.875, 0.5758, 0.875, 0.5758, 0.8125, 0.6061, 0.3125, 0.6061, 0.375, 0.5758, 0.375, 0.5758, 0.3125, 0.6061, 0.75, 0.6061, 0.8125, 0.5758, 0.8125, 0.5758, 0.75, 0.6061, 0.25, 0.6061, 0.3125, 0.5758, 0.3125, 0.5758, 0.25, 0.6061, 0.6875, 0.6061, 0.75, 0.5758, 0.75, 0.5758, 0.6875, 0.6061, 0.1875, 0.6061, 0.25, 0.5758, 0.25, 0.5758, 0.1875, 0.6061, 0.625, 0.6061, 0.6875, 0.5758, 0.6875, 0.5758, 0.625, 0.6061, 0.125, 0.6061, 0.1875, 0.5758, 0.1875, 0.5758, 0.125, 0.6061, 0.5625, 0.6061, 0.625, 0.5758, 0.625, 0.5758, 0.5625, 0.6061, 0.0625, 0.6061, 0.125, 0.5758, 0.125, 0.5758, 0.0625, 0.6061, 0.5, 0.6061, 0.5625, 0.5758, 0.5625, 0.5758, 0.5, 0.5758, 0.1875, 0.5758, 0.25, 0.5455, 0.25, 0.5455, 0.1875, 0.5758, 0.625, 0.5758, 0.6875, 0.5455, 0.6875, 0.5455, 0.625, 0.5758, 0.125, 0.5758, 0.1875, 0.5455, 0.1875, 0.5455, 0.125, 0.5758, 0.5625, 0.5758, 0.625, 0.5455, 0.625, 0.5455, 0.5625, 0.5758, 0.0625, 0.5758, 0.125, 0.5455, 0.125, 0.5455, 0.0625, 0.5758, 0.5, 0.5758, 0.5625, 0.5455, 0.5625, 0.5455, 0.5, 0.5606, 0.0, 0.5758, 0.0625, 0.5455, 0.0625, 0.5758, 0.4375, 0.5758, 0.5, 0.5455, 0.5, 0.5455, 0.4375, 0.5758, 0.375, 0.5758, 0.4375, 0.5455, 0.4375, 0.5455, 0.375, 0.5758, 0.8125, 0.5758, 0.875, 0.5455, 0.875, 0.5455, 0.8125, 0.5758, 0.3125, 0.5758, 0.375, 0.5455, 0.375, 0.5455, 0.3125, 0.5758, 0.75, 0.5758, 0.8125, 0.5455, 0.8125, 0.5455, 0.75, 0.5758, 0.25, 0.5758, 0.3125, 0.5455, 0.3125, 0.5455, 0.25, 0.5758, 0.6875, 0.5758, 0.75, 0.5455, 0.75, 0.5455, 0.6875, 0.5455, 0.375, 0.5455, 0.4375, 0.5152, 0.4375, 0.5152, 0.375, 0.5455, 0.8125, 0.5455, 0.875, 0.5152, 0.875, 0.5152, 0.8125, 0.5455, 0.3125, 0.5455, 0.375, 0.5152, 0.375, 0.5152, 0.3125, 0.5455, 0.75, 0.5455, 0.8125, 0.5152, 0.8125, 0.5152, 0.75, 0.5455, 0.25, 0.5455, 0.3125, 0.5152, 0.3125, 0.5152, 0.25, 0.5455, 0.6875, 0.5455, 0.75, 0.5152, 0.75, 0.5152, 0.6875, 0.5455, 0.1875, 0.5455, 0.25, 0.5152, 0.25, 0.5152, 0.1875, 0.5455, 0.625, 0.5455, 0.6875, 0.5152, 0.6875, 0.5152, 0.625, 0.5455, 0.125, 0.5455, 0.1875, 0.5152, 0.1875, 0.5152, 0.125, 0.5455, 0.5625, 0.5455, 0.625, 0.5152, 0.625, 0.5152, 0.5625, 0.5455, 0.0625, 0.5455, 0.125, 0.5152, 0.125, 0.5152, 0.0625, 0.5455, 0.5, 0.5455, 0.5625, 0.5152, 0.5625, 0.5152, 0.5, 0.5303, 0.0, 0.5455, 0.0625, 0.5152, 0.0625, 0.5455, 0.4375, 0.5455, 0.5, 0.5152, 0.5, 0.5152, 0.4375, 0.5152, 0.625, 0.5152, 0.6875, 0.4848, 0.6875, 0.4848, 0.625, 0.5152, 0.125, 0.5152, 0.1875, 0.4848, 0.1875, 0.4848, 0.125, 0.5152, 0.5625, 0.5152, 0.625, 0.4848, 0.625, 0.4848, 0.5625, 0.5152, 0.0625, 0.5152, 0.125, 0.4848, 0.125, 0.4848, 0.0625, 0.5152, 0.5, 0.5152, 0.5625, 0.4848, 0.5625, 0.4848, 0.5, 0.5, 0.0, 0.5152, 0.0625, 0.4848, 0.0625, 0.5152, 0.4375, 0.5152, 0.5, 0.4848, 0.5, 0.4848, 0.4375, 0.5152, 0.375, 0.5152, 0.4375, 0.4848, 0.4375, 0.4848, 0.375, 0.5152, 0.8125, 0.5152, 0.875, 0.4848, 0.875, 0.4848, 0.8125, 0.5152, 0.3125, 0.5152, 0.375, 0.4848, 0.375, 0.4848, 0.3125, 0.5152, 0.75, 0.5152, 0.8125, 0.4848, 0.8125, 0.4848, 0.75, 0.5152, 0.25, 0.5152, 0.3125, 0.4848, 0.3125, 0.4848, 0.25, 0.5152, 0.6875, 0.5152, 0.75, 0.4848, 0.75, 0.4848, 0.6875, 0.5152, 0.1875, 0.5152, 0.25, 0.4848, 0.25, 0.4848, 0.1875, 0.4848, 0.375, 0.4848, 0.4375, 0.4545, 0.4375, 0.4545, 0.375, 0.4848, 0.8125, 0.4848, 0.875, 0.4545, 0.875, 0.4545, 0.8125, 0.4848, 0.3125, 0.4848, 0.375, 0.4545, 0.375, 0.4545, 0.3125, 0.4848, 0.75, 0.4848, 0.8125, 0.4545, 0.8125, 0.4545, 0.75, 0.4848, 0.25, 0.4848, 0.3125, 0.4545, 0.3125, 0.4545, 0.25, 0.4848, 0.6875, 0.4848, 0.75, 0.4545, 0.75, 0.4545, 0.6875, 0.4848, 0.1875, 0.4848, 0.25, 0.4545, 0.25, 0.4545, 0.1875, 0.4848, 0.625, 0.4848, 0.6875, 0.4545, 0.6875, 0.4545, 0.625, 0.4848, 0.125, 0.4848, 0.1875, 0.4545, 0.1875, 0.4545, 0.125, 0.4848, 0.5625, 0.4848, 0.625, 0.4545, 0.625, 0.4545, 0.5625, 0.4848, 0.0625, 0.4848, 0.125, 0.4545, 0.125, 0.4545, 0.0625, 0.4848, 0.5, 0.4848, 0.5625, 0.4545, 0.5625, 0.4545, 0.5, 0.4697, 0.0, 0.4848, 0.0625, 0.4545, 0.0625, 0.4848, 0.4375, 0.4848, 0.5, 0.4545, 0.5, 0.4545, 0.4375, 0.4545, 0.125, 0.4545, 0.1875, 0.4242, 0.1875, 0.4242, 0.125, 0.4545, 0.5625, 0.4545, 0.625, 0.4242, 0.625, 0.4242, 0.5625, 0.4545, 0.0625, 0.4545, 0.125, 0.4242, 0.125, 0.4242, 0.0625, 0.4545, 0.5, 0.4545, 0.5625, 0.4242, 0.5625, 0.4242, 0.5, 0.4394, 0.0, 0.4545, 0.0625, 0.4242, 0.0625, 0.4545, 0.4375, 0.4545, 0.5, 0.4242, 0.5, 0.4242, 0.4375, 0.4545, 0.375, 0.4545, 0.4375, 0.4242, 0.4375, 0.4242, 0.375, 0.4545, 0.8125, 0.4545, 0.875, 0.4242, 0.875, 0.4242, 0.8125, 0.4545, 0.3125, 0.4545, 0.375, 0.4242, 0.375, 0.4242, 0.3125, 0.4545, 0.75, 0.4545, 0.8125, 0.4242, 0.8125, 0.4242, 0.75, 0.4545, 0.25, 0.4545, 0.3125, 0.4242, 0.3125, 0.4242, 0.25, 0.4545, 0.6875, 0.4545, 0.75, 0.4242, 0.75, 0.4242, 0.6875, 0.4545, 0.1875, 0.4545, 0.25, 0.4242, 0.25, 0.4242, 0.1875, 0.4545, 0.625, 0.4545, 0.6875, 0.4242, 0.6875, 0.4242, 0.625, 0.4242, 0.8125, 0.4242, 0.875, 0.3939, 0.875, 0.3939, 0.8125, 0.4242, 0.3125, 0.4242, 0.375, 0.3939, 0.375, 0.3939, 0.3125, 0.4242, 0.75, 0.4242, 0.8125, 0.3939, 0.8125, 0.3939, 0.75, 0.4242, 0.25, 0.4242, 0.3125, 0.3939, 0.3125, 0.3939, 0.25, 0.4242, 0.6875, 0.4242, 0.75, 0.3939, 0.75, 0.3939, 0.6875, 0.4242, 0.1875, 0.4242, 0.25, 0.3939, 0.25, 0.3939, 0.1875, 0.4242, 0.625, 0.4242, 0.6875, 0.3939, 0.6875, 0.3939, 0.625, 0.4242, 0.125, 0.4242, 0.1875, 0.3939, 0.1875, 0.3939, 0.125, 0.4242, 0.5625, 0.4242, 0.625, 0.3939, 0.625, 0.3939, 0.5625, 0.4242, 0.0625, 0.4242, 0.125, 0.3939, 0.125, 0.3939, 0.0625, 0.4242, 0.5, 0.4242, 0.5625, 0.3939, 0.5625, 0.3939, 0.5, 0.4091, 0.0, 0.4242, 0.0625, 0.3939, 0.0625, 0.4242, 0.4375, 0.4242, 0.5, 0.3939, 0.5, 0.3939, 0.4375, 0.4242, 0.375, 0.4242, 0.4375, 0.3939, 0.4375, 0.3939, 0.375, 0.3939, 0.5625, 0.3939, 0.625, 0.3636, 0.625, 0.3636, 0.5625, 0.3939, 0.0625, 0.3939, 0.125, 0.3636, 0.125, 0.3636, 0.0625, 0.3939, 0.5, 0.3939, 0.5625, 0.3636, 0.5625, 0.3636, 0.5, 0.3788, 0.0, 0.3939, 0.0625, 0.3636, 0.0625, 0.3939, 0.4375, 0.3939, 0.5, 0.3636, 0.5, 0.3636, 0.4375, 0.3939, 0.375, 0.3939, 0.4375, 0.3636, 0.4375, 0.3636, 0.375, 0.3939, 0.8125, 0.3939, 0.875, 0.3636, 0.875, 0.3636, 0.8125, 0.3939, 0.3125, 0.3939, 0.375, 0.3636, 0.375, 0.3636, 0.3125, 0.3939, 0.75, 0.3939, 0.8125, 0.3636, 0.8125, 0.3636, 0.75, 0.3939, 0.25, 0.3939, 0.3125, 0.3636, 0.3125, 0.3636, 0.25, 0.3939, 0.6875, 0.3939, 0.75, 0.3636, 0.75, 0.3636, 0.6875, 0.3939, 0.1875, 0.3939, 0.25, 0.3636, 0.25, 0.3636, 0.1875, 0.3939, 0.625, 0.3939, 0.6875, 0.3636, 0.6875, 0.3636, 0.625, 0.3939, 0.125, 0.3939, 0.1875, 0.3636, 0.1875, 0.3636, 0.125, 0.3636, 0.3125, 0.3636, 0.375, 0.3333, 0.375, 0.3333, 0.3125, 0.3636, 0.75, 0.3636, 0.8125, 0.3333, 0.8125, 0.3333, 0.75, 0.3636, 0.25, 0.3636, 0.3125, 0.3333, 0.3125, 0.3333, 0.25, 0.3636, 0.6875, 0.3636, 0.75, 0.3333, 0.75, 0.3333, 0.6875, 0.3636, 0.1875, 0.3636, 0.25, 0.3333, 0.25, 0.3333, 0.1875, 0.3636, 0.625, 0.3636, 0.6875, 0.3333, 0.6875, 0.3333, 0.625, 0.3636, 0.125, 0.3636, 0.1875, 0.3333, 0.1875, 0.3333, 0.125, 0.3636, 0.5625, 0.3636, 0.625, 0.3333, 0.625, 0.3333, 0.5625, 0.3636, 0.0625, 0.3636, 0.125, 0.3333, 0.125, 0.3333, 0.0625, 0.3636, 0.5, 0.3636, 0.5625, 0.3333, 0.5625, 0.3333, 0.5, 0.3485, 0.0, 0.3636, 0.0625, 0.3333, 0.0625, 0.3636, 0.4375, 0.3636, 0.5, 0.3333, 0.5, 0.3333, 0.4375, 0.3636, 0.375, 0.3636, 0.4375, 0.3333, 0.4375, 0.3333, 0.375, 0.3636, 0.8125, 0.3636, 0.875, 0.3333, 0.875, 0.3333, 0.8125, 0.3333, 0.0625, 0.3333, 0.125, 0.303, 0.125, 0.303, 0.0625, 0.3333, 0.5, 0.3333, 0.5625, 0.303, 0.5625, 0.303, 0.5, 0.3182, 0.0, 0.3333, 0.0625, 0.303, 0.0625, 0.3333, 0.4375, 0.3333, 0.5, 0.303, 0.5, 0.303, 0.4375, 0.3333, 0.375, 0.3333, 0.4375, 0.303, 0.4375, 0.303, 0.375, 0.3333, 0.8125, 0.3333, 0.875, 0.303, 0.875, 0.303, 0.8125, 0.3333, 0.3125, 0.3333, 0.375, 0.303, 0.375, 0.303, 0.3125, 0.3333, 0.75, 0.3333, 0.8125, 0.303, 0.8125, 0.303, 0.75, 0.3333, 0.25, 0.3333, 0.3125, 0.303, 0.3125, 0.303, 0.25, 0.3333, 0.6875, 0.3333, 0.75, 0.303, 0.75, 0.303, 0.6875, 0.3333, 0.1875, 0.3333, 0.25, 0.303, 0.25, 0.303, 0.1875, 0.3333, 0.625, 0.3333, 0.6875, 0.303, 0.6875, 0.303, 0.625, 0.3333, 0.125, 0.3333, 0.1875, 0.303, 0.1875, 0.303, 0.125, 0.3333, 0.5625, 0.3333, 0.625, 0.303, 0.625, 0.303, 0.5625, 0.303, 0.25, 0.303, 0.3125, 0.2727, 0.3125, 0.2727, 0.25, 0.303, 0.6875, 0.303, 0.75, 0.2727, 0.75, 0.2727, 0.6875, 0.303, 0.1875, 0.303, 0.25, 0.2727, 0.25, 0.2727, 0.1875, 0.303, 0.625, 0.303, 0.6875, 0.2727, 0.6875, 0.2727, 0.625, 0.303, 0.125, 0.303, 0.1875, 0.2727, 0.1875, 0.2727, 0.125, 0.303, 0.5625, 0.303, 0.625, 0.2727, 0.625, 0.2727, 0.5625, 0.303, 0.0625, 0.303, 0.125, 0.2727, 0.125, 0.2727, 0.0625, 0.303, 0.5, 0.303, 0.5625, 0.2727, 0.5625, 0.2727, 0.5, 0.2879, 0.0, 0.303, 0.0625, 0.2727, 0.0625, 0.303, 0.4375, 0.303, 0.5, 0.2727, 0.5, 0.2727, 0.4375, 0.303, 0.375, 0.303, 0.4375, 0.2727, 0.4375, 0.2727, 0.375, 0.303, 0.8125, 0.303, 0.875, 0.2727, 0.875, 0.2727, 0.8125, 0.303, 0.3125, 0.303, 0.375, 0.2727, 0.375, 0.2727, 0.3125, 0.303, 0.75, 0.303, 0.8125, 0.2727, 0.8125, 0.2727, 0.75, 0.2576, 0.0, 0.2727, 0.0625, 0.2424, 0.0625, 0.2727, 0.4375, 0.2727, 0.5, 0.2424, 0.5, 0.2424, 0.4375, 0.2727, 0.375, 0.2727, 0.4375, 0.2424, 0.4375, 0.2424, 0.375, 0.2727, 0.8125, 0.2727, 0.875, 0.2424, 0.875, 0.2424, 0.8125, 0.2727, 0.3125, 0.2727, 0.375, 0.2424, 0.375, 0.2424, 0.3125, 0.2727, 0.75, 0.2727, 0.8125, 0.2424, 0.8125, 0.2424, 0.75, 0.2727, 0.25, 0.2727, 0.3125, 0.2424, 0.3125, 0.2424, 0.25, 0.2727, 0.6875, 0.2727, 0.75, 0.2424, 0.75, 0.2424, 0.6875, 0.2727, 0.1875, 0.2727, 0.25, 0.2424, 0.25, 0.2424, 0.1875, 0.2727, 0.625, 0.2727, 0.6875, 0.2424, 0.6875, 0.2424, 0.625, 0.2727, 0.125, 0.2727, 0.1875, 0.2424, 0.1875, 0.2424, 0.125, 0.2727, 0.5625, 0.2727, 0.625, 0.2424, 0.625, 0.2424, 0.5625, 0.2727, 0.0625, 0.2727, 0.125, 0.2424, 0.125, 0.2424, 0.0625, 0.2727, 0.5, 0.2727, 0.5625, 0.2424, 0.5625, 0.2424, 0.5, 0.2424, 0.6875, 0.2424, 0.75, 0.2121, 0.75, 0.2121, 0.6875, 0.2424, 0.1875, 0.2424, 0.25, 0.2121, 0.25, 0.2121, 0.1875, 0.2424, 0.625, 0.2424, 0.6875, 0.2121, 0.6875, 0.2121, 0.625, 0.2424, 0.125, 0.2424, 0.1875, 0.2121, 0.1875, 0.2121, 0.125, 0.2424, 0.5625, 0.2424, 0.625, 0.2121, 0.625, 0.2121, 0.5625, 0.2424, 0.0625, 0.2424, 0.125, 0.2121, 0.125, 0.2121, 0.0625, 0.2424, 0.5, 0.2424, 0.5625, 0.2121, 0.5625, 0.2121, 0.5, 0.2273, 0.0, 0.2424, 0.0625, 0.2121, 0.0625, 0.2424, 0.4375, 0.2424, 0.5, 0.2121, 0.5, 0.2121, 0.4375, 0.2424, 0.375, 0.2424, 0.4375, 0.2121, 0.4375, 0.2121, 0.375, 0.2424, 0.8125, 0.2424, 0.875, 0.2121, 0.875, 0.2121, 0.8125, 0.2424, 0.3125, 0.2424, 0.375, 0.2121, 0.375, 0.2121, 0.3125, 0.2424, 0.75, 0.2424, 0.8125, 0.2121, 0.8125, 0.2121, 0.75, 0.2424, 0.25, 0.2424, 0.3125, 0.2121, 0.3125, 0.2121, 0.25, 0.2121, 0.4375, 0.2121, 0.5, 0.1818, 0.5, 0.1818, 0.4375, 0.2121, 0.375, 0.2121, 0.4375, 0.1818, 0.4375, 0.1818, 0.375, 0.2121, 0.8125, 0.2121, 0.875, 0.1818, 0.875, 0.1818, 0.8125, 0.2121, 0.3125, 0.2121, 0.375, 0.1818, 0.375, 0.1818, 0.3125, 0.2121, 0.75, 0.2121, 0.8125, 0.1818, 0.8125, 0.1818, 0.75, 0.2121, 0.25, 0.2121, 0.3125, 0.1818, 0.3125, 0.1818, 0.25, 0.2121, 0.6875, 0.2121, 0.75, 0.1818, 0.75, 0.1818, 0.6875, 0.2121, 0.1875, 0.2121, 0.25, 0.1818, 0.25, 0.1818, 0.1875, 0.2121, 0.625, 0.2121, 0.6875, 0.1818, 0.6875, 0.1818, 0.625, 0.2121, 0.125, 0.2121, 0.1875, 0.1818, 0.1875, 0.1818, 0.125, 0.2121, 0.5625, 0.2121, 0.625, 0.1818, 0.625, 0.1818, 0.5625, 0.2121, 0.0625, 0.2121, 0.125, 0.1818, 0.125, 0.1818, 0.0625, 0.2121, 0.5, 0.2121, 0.5625, 0.1818, 0.5625, 0.1818, 0.5, 0.197, 0.0, 0.2121, 0.0625, 0.1818, 0.0625, 0.1818, 0.1875, 0.1818, 0.25, 0.1515, 0.25, 0.1515, 0.1875, 0.1818, 0.625, 0.1818, 0.6875, 0.1515, 0.6875, 0.1515, 0.625, 0.1818, 0.125, 0.1818, 0.1875, 0.1515, 0.1875, 0.1515, 0.125, 0.1818, 0.5625, 0.1818, 0.625, 0.1515, 0.625, 0.1515, 0.5625, 0.1818, 0.0625, 0.1818, 0.125, 0.1515, 0.125, 0.1515, 0.0625, 0.1818, 0.5, 0.1818, 0.5625, 0.1515, 0.5625, 0.1515, 0.5, 0.1667, 0.0, 0.1818, 0.0625, 0.1515, 0.0625, 0.1818, 0.4375, 0.1818, 0.5, 0.1515, 0.5, 0.1515, 0.4375, 0.1818, 0.375, 0.1818, 0.4375, 0.1515, 0.4375, 0.1515, 0.375, 0.1818, 0.8125, 0.1818, 0.875, 0.1515, 0.875, 0.1515, 0.8125, 0.1818, 0.3125, 0.1818, 0.375, 0.1515, 0.375, 0.1515, 0.3125, 0.1818, 0.75, 0.1818, 0.8125, 0.1515, 0.8125, 0.1515, 0.75, 0.1818, 0.25, 0.1818, 0.3125, 0.1515, 0.3125, 0.1515, 0.25, 0.1818, 0.6875, 0.1818, 0.75, 0.1515, 0.75, 0.1515, 0.6875, 0.1515, 0.375, 0.1515, 0.4375, 0.1212, 0.4375, 0.1212, 0.375, 0.1515, 0.8125, 0.1515, 0.875, 0.1212, 0.875, 0.1212, 0.8125, 0.1515, 0.3125, 0.1515, 0.375, 0.1212, 0.375, 0.1212, 0.3125, 0.1515, 0.75, 0.1515, 0.8125, 0.1212, 0.8125, 0.1212, 0.75, 0.1515, 0.25, 0.1515, 0.3125, 0.1212, 0.3125, 0.1212, 0.25, 0.1515, 0.6875, 0.1515, 0.75, 0.1212, 0.75, 0.1212, 0.6875, 0.1515, 0.1875, 0.1515, 0.25, 0.1212, 0.25, 0.1212, 0.1875, 0.1515, 0.625, 0.1515, 0.6875, 0.1212, 0.6875, 0.1212, 0.625, 0.1515, 0.125, 0.1515, 0.1875, 0.1212, 0.1875, 0.1212, 0.125, 0.1515, 0.5625, 0.1515, 0.625, 0.1212, 0.625, 0.1212, 0.5625, 0.1515, 0.0625, 0.1515, 0.125, 0.1212, 0.125, 0.1212, 0.0625, 0.1515, 0.5, 0.1515, 0.5625, 0.1212, 0.5625, 0.1212, 0.5, 0.1364, 0.0, 0.1515, 0.0625, 0.1212, 0.0625, 0.1515, 0.4375, 0.1515, 0.5, 0.1212, 0.5, 0.1212, 0.4375, 0.1212, 0.625, 0.1212, 0.6875, 0.09091, 0.6875, 0.09091, 0.625, 0.1212, 0.125, 0.1212, 0.1875, 0.09091, 0.1875, 0.09091, 0.125, 0.1212, 0.5625, 0.1212, 0.625, 0.09091, 0.625, 0.09091, 0.5625, 0.1212, 0.0625, 0.1212, 0.125, 0.09091, 0.125, 0.09091, 0.0625, 0.1212, 0.5, 0.1212, 0.5625, 0.09091, 0.5625, 0.09091, 0.5, 0.1061, 0.0, 0.1212, 0.0625, 0.09091, 0.0625, 0.1212, 0.4375, 0.1212, 0.5, 0.09091, 0.5, 0.09091, 0.4375, 0.1212, 0.375, 0.1212, 0.4375, 0.09091, 0.4375, 0.09091, 0.375, 0.1212, 0.8125, 0.1212, 0.875, 0.09091, 0.875, 0.09091, 0.8125, 0.1212, 0.3125, 0.1212, 0.375, 0.09091, 0.375, 0.09091, 0.3125, 0.1212, 0.75, 0.1212, 0.8125, 0.09091, 0.8125, 0.09091, 0.75, 0.1212, 0.25, 0.1212, 0.3125, 0.09091, 0.3125, 0.09091, 0.25, 0.1212, 0.6875, 0.1212, 0.75, 0.09091, 0.75, 0.09091, 0.6875, 0.1212, 0.1875, 0.1212, 0.25, 0.09091, 0.25, 0.09091, 0.1875, 0.09091, 0.375, 0.09091, 0.4375, 0.06061, 0.4375, 0.06061, 0.375, 0.09091, 0.8125, 0.09091, 0.875, 0.06061, 0.875, 0.06061, 0.8125, 0.09091, 0.3125, 0.09091, 0.375, 0.06061, 0.375, 0.06061, 0.3125, 0.09091, 0.75, 0.09091, 0.8125, 0.06061, 0.8125, 0.06061, 0.75, 0.09091, 0.25, 0.09091, 0.3125, 0.06061, 0.3125, 0.06061, 0.25, 0.09091, 0.6875, 0.09091, 0.75, 0.06061, 0.75, 0.06061, 0.6875, 0.09091, 0.1875, 0.09091, 0.25, 0.06061, 0.25, 0.06061, 0.1875, 0.09091, 0.625, 0.09091, 0.6875, 0.06061, 0.6875, 0.06061, 0.625, 0.09091, 0.125, 0.09091, 0.1875, 0.06061, 0.1875, 0.06061, 0.125, 0.09091, 0.5625, 0.09091, 0.625, 0.06061, 0.625, 0.06061, 0.5625, 0.09091, 0.0625, 0.09091, 0.125, 0.06061, 0.125, 0.06061, 0.0625, 0.09091, 0.5, 0.09091, 0.5625, 0.06061, 0.5625, 0.06061, 0.5, 0.07576, 0.0, 0.09091, 0.0625, 0.06061, 0.0625, 0.09091, 0.4375, 0.09091, 0.5, 0.06061, 0.5, 0.06061, 0.4375, 0.06061, 0.125, 0.06061, 0.1875, 0.0303, 0.1875, 0.0303, 0.125, 0.06061, 0.5625, 0.06061, 0.625, 0.0303, 0.625, 0.0303, 0.5625, 0.06061, 0.0625, 0.06061, 0.125, 0.0303, 0.125, 0.0303, 0.0625, 0.06061, 0.5, 0.06061, 0.5625, 0.0303, 0.5625, 0.0303, 0.5, 0.04545, 0.0, 0.06061, 0.0625, 0.0303, 0.0625, 0.06061, 0.4375, 0.06061, 0.5, 0.0303, 0.5, 0.0303, 0.4375, 0.06061, 0.375, 0.06061, 0.4375, 0.0303, 0.4375, 0.0303, 0.375, 0.06061, 0.8125, 0.06061, 0.875, 0.0303, 0.875, 0.0303, 0.8125, 0.06061, 0.3125, 0.06061, 0.375, 0.0303, 0.375, 0.0303, 0.3125, 0.06061, 0.75, 0.06061, 0.8125, 0.0303, 0.8125, 0.0303, 0.75, 0.06061, 0.25, 0.06061, 0.3125, 0.0303, 0.3125, 0.0303, 0.25, 0.06061, 0.6875, 0.06061, 0.75, 0.0303, 0.75, 0.0303, 0.6875, 0.06061, 0.1875, 0.06061, 0.25, 0.0303, 0.25, 0.0303, 0.1875, 0.06061, 0.625, 0.06061, 0.6875, 0.0303, 0.6875, 0.0303, 0.625, 0.0303, 0.3125, 0.0303, 0.375, 2.98e-08, 0.375, 0.0, 0.3125, 0.0303, 0.75, 0.0303, 0.8125, 2.98e-08, 0.8125, 0.0, 0.75, 0.0303, 0.25, 0.0303, 0.3125, 0.0, 0.3125, 0.0, 0.25, 0.0303, 0.6875, 0.0303, 0.75, 0.0, 0.75, 0.0, 0.6875, 0.0303, 0.1875, 0.0303, 0.25, 0.0, 0.25, 2.98e-08, 0.1875, 0.0303, 0.625, 0.0303, 0.6875, 0.0, 0.6875, 0.0, 0.625, 0.0303, 0.125, 0.0303, 0.1875, 2.98e-08, 0.1875, 2.98e-08, 0.125, 0.0303, 0.5625, 0.0303, 0.625, 0.0, 0.625, 0.0, 0.5625, 0.0303, 0.0625, 0.0303, 0.125, 2.98e-08, 0.125, 2.98e-08, 0.0625, 0.0303, 0.5, 0.0303, 0.5625, 0.0, 0.5625, 2.98e-08, 0.5, 0.01515, 0.0, 0.0303, 0.0625, 2.98e-08, 0.0625, 0.0303, 0.4375, 0.0303, 0.5, 2.98e-08, 0.5, 0.0, 0.4375, 0.0303, 0.375, 0.0303, 0.4375, 0.0, 0.4375, 2.98e-08, 0.375, 0.0303, 0.8125, 0.0303, 0.875, 2.98e-08, 0.875, 2.98e-08, 0.8125, 1.0, 0.0625, 1.0, 0.125, 0.9697, 0.125, 0.9697, 0.0625, 1.0, 0.5, 1.0, 0.5625, 0.9697, 0.5625, 0.9697, 0.5, 0.9848, 0.0, 1.0, 0.0625, 0.9697, 0.0625, 1.0, 0.4375, 1.0, 0.5, 0.9697, 0.5, 0.9697, 0.4375, 1.0, 0.375, 1.0, 0.4375, 0.9697, 0.4375, 0.9697, 0.375, 1.0, 0.8125, 1.0, 0.875, 0.9697, 0.875, 0.9697, 0.8125, 1.0, 0.3125, 1.0, 0.375, 0.9697, 0.375, 0.9697, 0.3125, 1.0, 0.75, 1.0, 0.8125, 0.9697, 0.8125, 0.9697, 0.75, 1.0, 0.25, 1.0, 0.3125, 0.9697, 0.3125, 0.9697, 0.25, 1.0, 0.6875, 1.0, 0.75, 0.9697, 0.75, 0.9697, 0.6875, 1.0, 0.1875, 1.0, 0.25, 0.9697, 0.25, 0.9697, 0.1875, 1.0, 0.625, 1.0, 0.6875, 0.9697, 0.6875, 0.9697, 0.625, 1.0, 0.125, 1.0, 0.1875, 0.9697, 0.1875, 0.9697, 0.125, 1.0, 0.5625, 1.0, 0.625, 0.9697, 0.625, 0.9697, 0.5625, 0.9697, 0.75, 0.9697, 0.8125, 0.9394, 0.8125, 0.9394, 0.75, 0.9697, 0.25, 0.9697, 0.3125, 0.9394, 0.3125, 0.9394, 0.25, 0.9697, 0.6875, 0.9697, 0.75, 0.9394, 0.75, 0.9394, 0.6875, 0.9697, 0.1875, 0.9697, 0.25, 0.9394, 0.25, 0.9394, 0.1875, 0.9697, 0.625, 0.9697, 0.6875, 0.9394, 0.6875, 0.9394, 0.625, 0.9697, 0.125, 0.9697, 0.1875, 0.9394, 0.1875, 0.9394, 0.125, 0.9697, 0.5625, 0.9697, 0.625, 0.9394, 0.625, 0.9394, 0.5625, 0.9697, 0.0625, 0.9697, 0.125, 0.9394, 0.125, 0.9394, 0.0625, 0.9697, 0.5, 0.9697, 0.5625, 0.9394, 0.5625, 0.9394, 0.5, 0.9545, 0.0, 0.9697, 0.0625, 0.9394, 0.0625, 0.9697, 0.4375, 0.9697, 0.5, 0.9394, 0.5, 0.9394, 0.4375, 0.9697, 0.375, 0.9697, 0.4375, 0.9394, 0.4375, 0.9394, 0.375, 0.9697, 0.8125, 0.9697, 0.875, 0.9394, 0.875, 0.9394, 0.8125, 0.9697, 0.3125, 0.9697, 0.375, 0.9394, 0.375, 0.9394, 0.3125, 0.9394, 0.5, 0.9394, 0.5625, 0.9091, 0.5625, 0.9091, 0.5, 0.9242, 0.0, 0.9394, 0.0625, 0.9091, 0.0625, 0.9394, 0.4375, 0.9394, 0.5, 0.9091, 0.5, 0.9091, 0.4375, 0.9394, 0.375, 0.9394, 0.4375, 0.9091, 0.4375, 0.9091, 0.375, 0.9394, 0.8125, 0.9394, 0.875, 0.9091, 0.875, 0.9091, 0.8125, 0.9394, 0.3125, 0.9394, 0.375, 0.9091, 0.375, 0.9091, 0.3125, 0.9394, 0.75, 0.9394, 0.8125, 0.9091, 0.8125, 0.9091, 0.75, 0.9394, 0.25, 0.9394, 0.3125, 0.9091, 0.3125, 0.9091, 0.25, 0.9394, 0.6875, 0.9394, 0.75, 0.9091, 0.75, 0.9091, 0.6875, 0.9394, 0.1875, 0.9394, 0.25, 0.9091, 0.25, 0.9091, 0.1875, 0.9394, 0.625, 0.9394, 0.6875, 0.9091, 0.6875, 0.9091, 0.625, 0.9394, 0.125, 0.9394, 0.1875, 0.9091, 0.1875, 0.9091, 0.125, 0.9394, 0.5625, 0.9394, 0.625, 0.9091, 0.625, 0.9091, 0.5625, 0.9394, 0.0625, 0.9394, 0.125, 0.9091, 0.125, 0.9091, 0.0625, 0.9091, 0.25, 0.9091, 0.3125, 0.8788, 0.3125, 0.8788, 0.25, 0.9091, 0.6875, 0.9091, 0.75, 0.8788, 0.75, 0.8788, 0.6875, 0.9091, 0.1875, 0.9091, 0.25, 0.8788, 0.25, 0.8788, 0.1875, 0.9091, 0.625, 0.9091, 0.6875, 0.8788, 0.6875, 0.8788, 0.625, 0.9091, 0.125, 0.9091, 0.1875, 0.8788, 0.1875, 0.8788, 0.125, 0.9091, 0.5625, 0.9091, 0.625, 0.8788, 0.625, 0.8788, 0.5625, 0.9091, 0.0625, 0.9091, 0.125, 0.8788, 0.125, 0.8788, 0.0625, 0.9091, 0.5, 0.9091, 0.5625, 0.8788, 0.5625, 0.8788, 0.5, 0.8939, 0.0, 0.9091, 0.0625, 0.8788, 0.0625, 0.9091, 0.4375, 0.9091, 0.5, 0.8788, 0.5, 0.8788, 0.4375, 0.9091, 0.375, 0.9091, 0.4375, 0.8788, 0.4375, 0.8788, 0.375, 0.9091, 0.8125, 0.9091, 0.875, 0.8788, 0.875, 0.8788, 0.8125, 0.9091, 0.3125, 0.9091, 0.375, 0.8788, 0.375, 0.8788, 0.3125, 0.9091, 0.75, 0.9091, 0.8125, 0.8788, 0.8125, 0.8788, 0.75, 0.8636, 0.0, 0.8788, 0.0625, 0.8485, 0.0625, 0.8788, 0.4375, 0.8788, 0.5, 0.8485, 0.5, 0.8485, 0.4375, 0.8788, 0.375, 0.8788, 0.4375, 0.8485, 0.4375, 0.8485, 0.375, 0.8788, 0.8125, 0.8788, 0.875, 0.8485, 0.875, 0.8485, 0.8125, 0.8788, 0.3125, 0.8788, 0.375, 0.8485, 0.375, 0.8485, 0.3125, 0.8788, 0.75, 0.8788, 0.8125, 0.8485, 0.8125, 0.8485, 0.75, 0.8788, 0.25, 0.8788, 0.3125, 0.8485, 0.3125, 0.8485, 0.25, 0.8788, 0.6875, 0.8788, 0.75, 0.8485, 0.75, 0.8485, 0.6875, 0.8788, 0.1875, 0.8788, 0.25, 0.8485, 0.25, 0.8485, 0.1875, 0.8788, 0.625, 0.8788, 0.6875, 0.8485, 0.6875, 0.8485, 0.625, 0.8788, 0.125, 0.8788, 0.1875, 0.8485, 0.1875, 0.8485, 0.125, 0.8788, 0.5625, 0.8788, 0.625, 0.8485, 0.625, 0.8485, 0.5625, 0.8788, 0.0625, 0.8788, 0.125, 0.8485, 0.125, 0.8485, 0.0625, 0.8788, 0.5, 0.8788, 0.5625, 0.8485, 0.5625, 0.8485, 0.5, 0.8485, 0.6875, 0.8485, 0.75, 0.8182, 0.75, 0.8182, 0.6875, 0.8485, 0.1875, 0.8485, 0.25, 0.8182, 0.25, 0.8182, 0.1875, 0.8485, 0.625, 0.8485, 0.6875, 0.8182, 0.6875, 0.8182, 0.625, 0.8485, 0.125, 0.8485, 0.1875, 0.8182, 0.1875, 0.8182, 0.125, 0.8485, 0.5625, 0.8485, 0.625, 0.8182, 0.625, 0.8182, 0.5625, 0.8485, 0.0625, 0.8485, 0.125, 0.8182, 0.125, 0.8182, 0.0625, 0.8485, 0.5, 0.8485, 0.5625, 0.8182, 0.5625, 0.8182, 0.5, 0.8333, 0.0, 0.8485, 0.0625, 0.8182, 0.0625, 0.8485, 0.4375, 0.8485, 0.5, 0.8182, 0.5, 0.8182, 0.4375, 0.8485, 0.375, 0.8485, 0.4375, 0.8182, 0.4375, 0.8182, 0.375, 0.8485, 0.8125, 0.8485, 0.875, 0.8182, 0.875, 0.8182, 0.8125, 0.8485, 0.3125, 0.8485, 0.375, 0.8182, 0.375, 0.8182, 0.3125, 0.8485, 0.75, 0.8485, 0.8125, 0.8182, 0.8125, 0.8182, 0.75, 0.8485, 0.25, 0.8485, 0.3125, 0.8182, 0.3125, 0.8182, 0.25, 0.8182, 0.4375, 0.8182, 0.5, 0.7879, 0.5, 0.7879, 0.4375, 0.8182, 0.375, 0.8182, 0.4375, 0.7879, 0.4375, 0.7879, 0.375, 0.8182, 0.8125, 0.8182, 0.875, 0.7879, 0.875, 0.7879, 0.8125, 0.8182, 0.3125, 0.8182, 0.375, 0.7879, 0.375, 0.7879, 0.3125, 0.8182, 0.75, 0.8182, 0.8125, 0.7879, 0.8125, 0.7879, 0.75, 0.8182, 0.25, 0.8182, 0.3125, 0.7879, 0.3125, 0.7879, 0.25, 0.8182, 0.6875, 0.8182, 0.75, 0.7879, 0.75, 0.7879, 0.6875, 0.8182, 0.1875, 0.8182, 0.25, 0.7879, 0.25, 0.7879, 0.1875, 0.8182, 0.625, 0.8182, 0.6875, 0.7879, 0.6875, 0.7879, 0.625, 0.8182, 0.125, 0.8182, 0.1875, 0.7879, 0.1875, 0.7879, 0.125, 0.8182, 0.5625, 0.8182, 0.625, 0.7879, 0.625, 0.7879, 0.5625, 0.8182, 0.0625, 0.8182, 0.125, 0.7879, 0.125, 0.7879, 0.0625, 0.8182, 0.5, 0.8182, 0.5625, 0.7879, 0.5625, 0.7879, 0.5, 0.803, 0.0, 0.8182, 0.0625, 0.7879, 0.0625, 0.7879, 0.1875, 0.7879, 0.25, 0.7576, 0.25, 0.7576, 0.1875, 0.7879, 0.625, 0.7879, 0.6875, 0.7576, 0.6875, 0.7576, 0.625, 0.7879, 0.125, 0.7879, 0.1875, 0.7576, 0.1875, 0.7576, 0.125, 0.7879, 0.5625, 0.7879, 0.625, 0.7576, 0.625, 0.7576, 0.5625, 0.7879, 0.0625, 0.7879, 0.125, 0.7576, 0.125, 0.7576, 0.0625, 0.7879, 0.5, 0.7879, 0.5625, 0.7576, 0.5625, 0.7576, 0.5, 0.7727, 0.0, 0.7879, 0.0625, 0.7576, 0.0625, 0.7879, 0.4375, 0.7879, 0.5, 0.7576, 0.5, 0.7576, 0.4375, 0.7879, 0.375, 0.7879, 0.4375, 0.7576, 0.4375, 0.7576, 0.375, 0.7879, 0.8125, 0.7879, 0.875, 0.7576, 0.875, 0.7576, 0.8125, 0.7879, 0.3125, 0.7879, 0.375, 0.7576, 0.375, 0.7576, 0.3125, 0.7879, 0.75, 0.7879, 0.8125, 0.7576, 0.8125, 0.7576, 0.75, 0.7879, 0.25, 0.7879, 0.3125, 0.7576, 0.3125, 0.7576, 0.25, 0.7879, 0.6875, 0.7879, 0.75, 0.7576, 0.75, 0.7576, 0.6875, 0.7576, 0.375, 0.7576, 0.4375, 0.7273, 0.4375, 0.7273, 0.375, 0.7576, 0.8125, 0.7576, 0.875, 0.7273, 0.875, 0.7273, 0.8125, 0.7576, 0.3125, 0.7576, 0.375, 0.7273, 0.375, 0.7273, 0.3125, 0.7576, 0.75, 0.7576, 0.8125, 0.7273, 0.8125, 0.7273, 0.75, 0.7576, 0.25, 0.7576, 0.3125, 0.7273, 0.3125, 0.7273, 0.25, 0.7576, 0.6875, 0.7576, 0.75, 0.7273, 0.75, 0.7273, 0.6875, 0.7576, 0.1875, 0.7576, 0.25, 0.7273, 0.25, 0.7273, 0.1875, 0.7576, 0.625, 0.7576, 0.6875, 0.7273, 0.6875, 0.7273, 0.625, 0.7576, 0.125, 0.7576, 0.1875, 0.7273, 0.1875, 0.7273, 0.125, 0.7576, 0.5625, 0.7576, 0.625, 0.7273, 0.625, 0.7273, 0.5625, 0.7576, 0.0625, 0.7576, 0.125, 0.7273, 0.125, 0.7273, 0.0625, 0.7576, 0.5, 0.7576, 0.5625, 0.7273, 0.5625, 0.7273, 0.5, 0.7424, 0.0, 0.7576, 0.0625, 0.7273, 0.0625, 0.7576, 0.4375, 0.7576, 0.5, 0.7273, 0.5, 0.7273, 0.4375])
me_sphere.update()
me_sphere_001 = bpy.data.meshes.new('Sphere.001')
me_sphere_001.from_pydata([(0.0, 0.3827, 0.9239), (0.03692, 0.1916, 0.9808), (0.07242, 0.3758, 0.9239), (0.07251, 0.1811, 0.9808), (0.1422, 0.3553, 0.9239), (0.1055, 0.1641, 0.9808), (0.2069, 0.3219, 0.9239), (0.1346, 0.1412, 0.9808), (0.2641, 0.277, 0.9239), (0.1589, 0.1132, 0.9808), (0.3117, 0.222, 0.9239), (0.1775, 0.08104, 0.9808), (0.3481, 0.159, 0.9239), (0.1896, 0.04599, 0.9808), (0.3719, 0.09022, 0.9239), (0.1949, 0.009283, 0.9808), (0.3823, 0.01821, 0.9239), (0.1931, -0.02776, 0.9808), (0.3788, -0.05446, 0.9239), (0.1844, -0.06381, 0.9808), (0.3616, -0.1252, 0.9239), (0.169, -0.09755, 0.9808), (0.3314, -0.1913, 0.9239), (0.1474, -0.1278, 0.9808), (0.2892, -0.2506, 0.9239), (0.1206, -0.1534, 0.9808), (0.2366, -0.3008, 0.9239), (0.0894, -0.1734, 0.9808), (0.1754, -0.3401, 0.9239), (0.05496, -0.1872, 0.9808), (0.1078, -0.3672, 0.9239), (0.01854, -0.1942, 0.9808), (0.03638, -0.381, 0.9239), (-0.01854, -0.1942, 0.9808), (-0.03638, -0.381, 0.9239), (-0.05496, -0.1872, 0.9808), (-0.1078, -0.3672, 0.9239), (-0.0894, -0.1734, 0.9808), (-0.1754, -0.3401, 0.9239), (-0.1206, -0.1534, 0.9808), (-0.2366, -0.3008, 0.9239), (-0.1474, -0.1278, 0.9808), (-0.2892, -0.2506, 0.9239), (-0.169, -0.09755, 0.9808), (-0.3314, -0.1913, 0.9239), (-0.1844, -0.06381, 0.9808), (-0.3616, -0.1252, 0.9239), (-0.1931, -0.02776, 0.9808), (-0.3788, -0.05446, 0.9239), (-0.1949, 0.009283, 0.9808), (-0.3823, 0.01821, 0.9239), (-0.1896, 0.04599, 0.9808), (-0.3719, 0.09022, 0.9239), (-0.1775, 0.08104, 0.9808), (-0.3481, 0.159, 0.9239), (-0.1589, 0.1132, 0.9808), (-0.3117, 0.222, 0.9239), (-0.1346, 0.1412, 0.9808), (-0.2641, 0.277, 0.9239), (-0.1055, 0.1641, 0.9808), (-0.2069, 0.3219, 0.9239), (-0.07251, 0.1811, 0.9808), (-0.1422, 0.3553, 0.9239), (-0.03692, 0.1916, 0.9808), (-0.07242, 0.3758, 0.9239), (-2.816e-08, 0.1951, 0.9808)], [], [(0, 65, 1, 2), (2, 1, 3, 4), (4, 3, 5, 6), (6, 5, 7, 8), (8, 7, 9, 10), (10, 9, 11, 12), (12, 11, 13, 14), (14, 13, 15, 16), (16, 15, 17, 18), (18, 17, 19, 20), (20, 19, 21, 22), (22, 21, 23, 24), (24, 23, 25, 26), (26, 25, 27, 28), (28, 27, 29, 30), (30, 29, 31, 32), (32, 31, 33, 34), (34, 33, 35, 36), (36, 35, 37, 38), (38, 37, 39, 40), (40, 39, 41, 42), (42, 41, 43, 44), (44, 43, 45, 46), (46, 45, 47, 48), (48, 47, 49, 50), (50, 49, 51, 52), (52, 51, 53, 54), (54, 53, 55, 56), (56, 55, 57, 58), (58, 57, 59, 60), (60, 59, 61, 62), (62, 61, 63, 64), (64, 63, 65, 0)])
_uv = me_sphere_001.uv_layers.new(name='UVMap')
_uv.uv.foreach_set('vector', [0.7273, 0.875, 0.7273, 0.9375, 0.697, 0.9375, 0.697, 0.875, 0.697, 0.875, 0.697, 0.9375, 0.6667, 0.9375, 0.6667, 0.875, 0.6667, 0.875, 0.6667, 0.9375, 0.6364, 0.9375, 0.6364, 0.875, 0.6364, 0.875, 0.6364, 0.9375, 0.6061, 0.9375, 0.6061, 0.875, 0.6061, 0.875, 0.6061, 0.9375, 0.5758, 0.9375, 0.5758, 0.875, 0.5758, 0.875, 0.5758, 0.9375, 0.5455, 0.9375, 0.5455, 0.875, 0.5455, 0.875, 0.5455, 0.9375, 0.5152, 0.9375, 0.5152, 0.875, 0.5152, 0.875, 0.5152, 0.9375, 0.4848, 0.9375, 0.4848, 0.875, 0.4848, 0.875, 0.4848, 0.9375, 0.4545, 0.9375, 0.4545, 0.875, 0.4545, 0.875, 0.4545, 0.9375, 0.4242, 0.9375, 0.4242, 0.875, 0.4242, 0.875, 0.4242, 0.9375, 0.3939, 0.9375, 0.3939, 0.875, 0.3939, 0.875, 0.3939, 0.9375, 0.3636, 0.9375, 0.3636, 0.875, 0.3636, 0.875, 0.3636, 0.9375, 0.3333, 0.9375, 0.3333, 0.875, 0.3333, 0.875, 0.3333, 0.9375, 0.303, 0.9375, 0.303, 0.875, 0.303, 0.875, 0.303, 0.9375, 0.2727, 0.9375, 0.2727, 0.875, 0.2727, 0.875, 0.2727, 0.9375, 0.2424, 0.9375, 0.2424, 0.875, 0.2424, 0.875, 0.2424, 0.9375, 0.2121, 0.9375, 0.2121, 0.875, 0.2121, 0.875, 0.2121, 0.9375, 0.1818, 0.9375, 0.1818, 0.875, 0.1818, 0.875, 0.1818, 0.9375, 0.1515, 0.9375, 0.1515, 0.875, 0.1515, 0.875, 0.1515, 0.9375, 0.1212, 0.9375, 0.1212, 0.875, 0.1212, 0.875, 0.1212, 0.9375, 0.09091, 0.9375, 0.09091, 0.875, 0.09091, 0.875, 0.09091, 0.9375, 0.06061, 0.9375, 0.06061, 0.875, 0.06061, 0.875, 0.06061, 0.9375, 0.0303, 0.9375, 0.0303, 0.875, 0.0303, 0.875, 0.0303, 0.9375, 5.96e-08, 0.9375, 2.98e-08, 0.875, 1.0, 0.875, 1.0, 0.9375, 0.9697, 0.9375, 0.9697, 0.875, 0.9697, 0.875, 0.9697, 0.9375, 0.9394, 0.9375, 0.9394, 0.875, 0.9394, 0.875, 0.9394, 0.9375, 0.9091, 0.9375, 0.9091, 0.875, 0.9091, 0.875, 0.9091, 0.9375, 0.8788, 0.9375, 0.8788, 0.875, 0.8788, 0.875, 0.8788, 0.9375, 0.8485, 0.9375, 0.8485, 0.875, 0.8485, 0.875, 0.8485, 0.9375, 0.8182, 0.9375, 0.8182, 0.875, 0.8182, 0.875, 0.8182, 0.9375, 0.7879, 0.9375, 0.7879, 0.875, 0.7879, 0.875, 0.7879, 0.9375, 0.7576, 0.9375, 0.7576, 0.875, 0.7576, 0.875, 0.7576, 0.9375, 0.7273, 0.9375, 0.7273, 0.875])
me_sphere_001.materials.append(mat_material_001)
me_sphere_001.update()
me_sphere_002 = bpy.data.meshes.new('Sphere.002')
me_sphere_002.from_pydata([(0.03692, 0.1916, 0.9808), (0.07251, 0.1811, 0.9808), (0.1055, 0.1641, 0.9808), (0.1346, 0.1412, 0.9808), (0.1589, 0.1132, 0.9808), (0.1775, 0.08104, 0.9808), (0.1896, 0.04599, 0.9808), (0.1949, 0.009283, 0.9808), (0.1931, -0.02776, 0.9808), (0.1844, -0.06381, 0.9808), (0.169, -0.09755, 0.9808), (0.1474, -0.1278, 0.9808), (0.1206, -0.1534, 0.9808), (0.0894, -0.1734, 0.9808), (0.05496, -0.1872, 0.9808), (0.01854, -0.1942, 0.9808), (-0.01854, -0.1942, 0.9808), (-0.05496, -0.1872, 0.9808), (-0.0894, -0.1734, 0.9808), (-0.1206, -0.1534, 0.9808), (-0.1474, -0.1278, 0.9808), (-7.571e-08, -1.311e-07, 0.9896), (-0.169, -0.09755, 0.9808), (-0.1844, -0.06381, 0.9808), (-0.1931, -0.02776, 0.9808), (-0.1949, 0.009283, 0.9808), (-0.1896, 0.04599, 0.9808), (-0.1775, 0.08104, 0.9808), (-0.1589, 0.1132, 0.9808), (-0.1346, 0.1412, 0.9808), (-0.1055, 0.1641, 0.9808), (-0.07251, 0.1811, 0.9808), (-0.03692, 0.1916, 0.9808), (-2.816e-08, 0.1951, 0.9808)], [], [(33, 21, 0), (0, 21, 1), (1, 21, 2), (2, 21, 3), (3, 21, 4), (4, 21, 5), (5, 21, 6), (6, 21, 7), (7, 21, 8), (8, 21, 9), (9, 21, 10), (10, 21, 11), (11, 21, 12), (12, 21, 13), (13, 21, 14), (14, 21, 15), (15, 21, 16), (16, 21, 17), (17, 21, 18), (18, 21, 19), (19, 21, 20), (20, 21, 22), (22, 21, 23), (23, 21, 24), (24, 21, 25), (25, 21, 26), (26, 21, 27), (27, 21, 28), (28, 21, 29), (29, 21, 30), (30, 21, 31), (31, 21, 32), (32, 21, 33)])
_uv = me_sphere_002.uv_layers.new(name='UVMap')
_uv.uv.foreach_set('vector', [0.7273, 0.9375, 0.7121, 1.0, 0.697, 0.9375, 0.697, 0.9375, 0.6818, 1.0, 0.6667, 0.9375, 0.6667, 0.9375, 0.6515, 1.0, 0.6364, 0.9375, 0.6364, 0.9375, 0.6212, 1.0, 0.6061, 0.9375, 0.6061, 0.9375, 0.5909, 1.0, 0.5758, 0.9375, 0.5758, 0.9375, 0.5606, 1.0, 0.5455, 0.9375, 0.5455, 0.9375, 0.5303, 1.0, 0.5152, 0.9375, 0.5152, 0.9375, 0.5, 1.0, 0.4848, 0.9375, 0.4848, 0.9375, 0.4697, 1.0, 0.4545, 0.9375, 0.4545, 0.9375, 0.4394, 1.0, 0.4242, 0.9375, 0.4242, 0.9375, 0.4091, 1.0, 0.3939, 0.9375, 0.3939, 0.9375, 0.3788, 1.0, 0.3636, 0.9375, 0.3636, 0.9375, 0.3485, 1.0, 0.3333, 0.9375, 0.3333, 0.9375, 0.3182, 1.0, 0.303, 0.9375, 0.303, 0.9375, 0.2879, 1.0, 0.2727, 0.9375, 0.2727, 0.9375, 0.2576, 1.0, 0.2424, 0.9375, 0.2424, 0.9375, 0.2273, 1.0, 0.2121, 0.9375, 0.2121, 0.9375, 0.197, 1.0, 0.1818, 0.9375, 0.1818, 0.9375, 0.1667, 1.0, 0.1515, 0.9375, 0.1515, 0.9375, 0.1364, 1.0, 0.1212, 0.9375, 0.1212, 0.9375, 0.1061, 1.0, 0.09091, 0.9375, 0.09091, 0.9375, 0.07576, 1.0, 0.06061, 0.9375, 0.06061, 0.9375, 0.04545, 1.0, 0.0303, 0.9375, 0.0303, 0.9375, 0.01515, 1.0, 5.96e-08, 0.9375, 1.0, 0.9375, 0.9848, 1.0, 0.9697, 0.9375, 0.9697, 0.9375, 0.9545, 1.0, 0.9394, 0.9375, 0.9394, 0.9375, 0.9242, 1.0, 0.9091, 0.9375, 0.9091, 0.9375, 0.8939, 1.0, 0.8788, 0.9375, 0.8788, 0.9375, 0.8636, 1.0, 0.8485, 0.9375, 0.8485, 0.9375, 0.8333, 1.0, 0.8182, 0.9375, 0.8182, 0.9375, 0.803, 1.0, 0.7879, 0.9375, 0.7879, 0.9375, 0.7727, 1.0, 0.7576, 0.9375, 0.7576, 0.9375, 0.7424, 1.0, 0.7273, 0.9375])
me_sphere_002.materials.append(mat_material_003)
me_sphere_002.update()

# ---- objects
ob_sphere = bpy.data.objects.new('Sphere', me_sphere)
ob_sphere_001 = bpy.data.objects.new('Sphere.001', me_sphere_001)
ob_sphere_002 = bpy.data.objects.new('Sphere.002', me_sphere_002)

# ---- transforms, parenting, visibility, modifiers, constraints
ob_sphere.location = (0.0, 0.0, 0.0)
ob_sphere_001.location = (0.0, 0.0, 0.0)
ob_sphere_002.location = (0.0, 0.0, 0.0)

# ---- collection membership
col_collection.objects.link(ob_sphere)
col_collection.objects.link(ob_sphere_001)
col_collection.objects.link(ob_sphere_002)

# ---- scene / render settings (as saved in the file)
scene.frame_start = 1; scene.frame_end = 250; scene.frame_set(1)
scene.render.engine = 'BLENDER_EEVEE_NEXT'
scene.cycles.sampling_pattern = 'TABULATED_SOBOL'
scene.cycles.use_light_tree = False
scene.view_settings.view_transform = 'Filmic'
bpy.context.view_layer.update()

# ---- added for rendering (the .blend has no active camera and no usable light): camera, sun
cam_auto = bpy.data.cameras.new('AutoCamera')
cam_auto.lens = 50.0
cam_auto.sensor_width = 36.0
cam_auto.clip_end = 1000.0
ob_auto_camera = bpy.data.objects.new('AutoCamera', cam_auto)
scene.collection.objects.link(ob_auto_camera)
ob_auto_camera.location = (3.19591, -3.83283, 2.55154)
ob_auto_camera.rotation_euler = (1.09748, -7.21219e-08, 0.694738)
scene.camera = ob_auto_camera
light_auto_sun = bpy.data.lights.new('AutoSun', 'SUN')
light_auto_sun.energy = 3.0
light_auto_sun.angle = 0.0523599
ob_auto_sun = bpy.data.objects.new('AutoSun', light_auto_sun)
scene.collection.objects.link(ob_auto_sun)
ob_auto_sun.rotation_euler = (0.872665, 0.174533, 0.523599)
bpy.context.view_layer.update()
